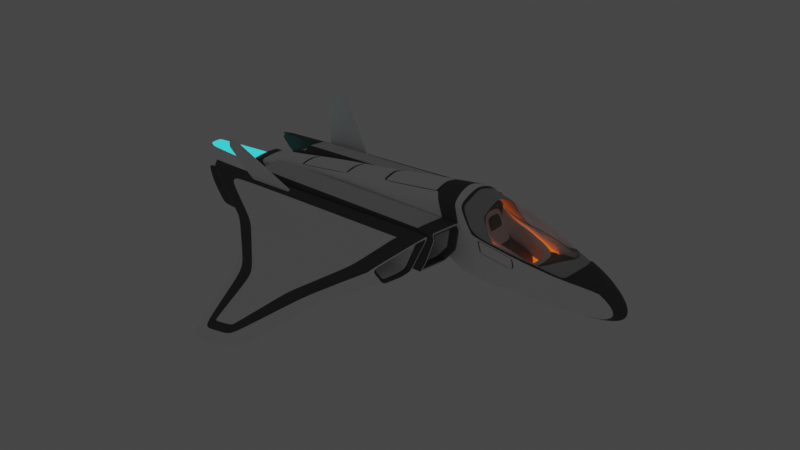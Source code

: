 # Source: Fighter.blend  (saved by Blender 2.82.7; exported with 4.5.12 LTS)
import bpy
from mathutils import Matrix  # noqa: F401  (used for matrix-valued properties, if any)

bpy.ops.wm.read_factory_settings(use_empty=True)
scene = bpy.context.scene
scene.name = 'Scene'

# ---- collections
col_fighter = bpy.data.collections.new('fighter'); scene.collection.children.link(col_fighter)

# ---- materials (node trees are filled in below, after node groups)
mat_body = bpy.data.materials.new('body')
mat_body.alpha_threshold = 0.0
mat_body.use_transparent_shadow = False
mat_body.line_color = (0.0, 0.0, 0.0, 1.0)
mat_body_belt = bpy.data.materials.new('body_belt')
mat_body_belt.use_transparent_shadow = False
mat_engine_flare = bpy.data.materials.new('engine_flare')
mat_engine_flare.use_transparent_shadow = False
mat_wing_front = bpy.data.materials.new('wing_front')
mat_wing_front.use_transparent_shadow = False
mat_wing_front_belt = bpy.data.materials.new('wing_front_belt')
mat_wing_front_belt.use_transparent_shadow = False
mat_cockpit = bpy.data.materials.new('cockpit')
mat_cockpit.use_transparent_shadow = False
mat_cockpit_belt = bpy.data.materials.new('cockpit_belt')
mat_cockpit_belt.use_transparent_shadow = False
mat_cockpit_light_belt = bpy.data.materials.new('cockpit_light_belt')
mat_cockpit_light_belt.use_transparent_shadow = False
mat_engine_main = bpy.data.materials.new('engine_main')
mat_engine_main.use_transparent_shadow = False
mat_engine_main_belt = bpy.data.materials.new('engine_main_belt')
mat_engine_main_belt.use_transparent_shadow = False
mat_chair = bpy.data.materials.new('chair')
mat_chair.use_transparent_shadow = False
mat_chair_belt = bpy.data.materials.new('chair_belt')
mat_chair_belt.use_transparent_shadow = False
mat_glass = bpy.data.materials.new('glass')
mat_glass.surface_render_method = 'BLENDED'
mat_glass.blend_method = 'BLEND'
mat_glass.use_transparent_shadow = False
mat_glass.use_raytrace_refraction = True
mat_glass.use_screen_refraction = True
mat_glass.use_sss_translucency = True
mat_glass.refraction_depth = 0.1
mat_glass.thickness_mode = 'SLAB'
mat_glass.use_thickness_from_shadow = True
mat_glass_belt = bpy.data.materials.new('glass_belt')
mat_glass_belt.use_transparent_shadow = False
mat_glass_holder = bpy.data.materials.new('glass_holder')
mat_glass_holder.use_transparent_shadow = False

# ---- material node trees
mat_body.use_nodes = True; mat_body.node_tree.nodes.clear()
_N = mat_body.node_tree.nodes; _L = mat_body.node_tree.links
n0 = _N.new('ShaderNodeOutputMaterial'); n0.name = 'Material Output'; n0.location = (300, 300)
n1 = _N.new('ShaderNodeBsdfPrincipled'); n1.name = 'Principled BSDF'; n1.location = (10, 300)
n1.distribution = 'GGX'
n1.subsurface_method = 'BURLEY'
n1.inputs[0].default_value = (1.0, 1.0, 1.0, 1.0)
n1.inputs[2].default_value = 1.0
n1.inputs[3].default_value = 1.45
n1.inputs[9].default_value = (0.0, 0.0, 0.0)
n1.inputs[13].default_value = 1.0
n1.inputs[20].default_value = 0.0
n1.inputs[27].default_value = (0.0, 0.0, 0.0, 1.0)
n1.inputs[28].default_value = 1.0
_L.new(n1.outputs[0], n0.inputs[0])
n0.is_active_output = True
mat_body_belt.use_nodes = True; mat_body_belt.node_tree.nodes.clear()
_N = mat_body_belt.node_tree.nodes; _L = mat_body_belt.node_tree.links
n0 = _N.new('ShaderNodeOutputMaterial'); n0.name = 'Material Output'; n0.location = (200, 280)
n1 = _N.new('ShaderNodeBsdfPrincipled'); n1.name = 'Principled BSDF'; n1.location = (-100, 280)
n1.distribution = 'GGX'
n1.subsurface_method = 'BURLEY'
n1.inputs[0].default_value = (0.1095, 0.1095, 0.1095, 1.0)
n1.inputs[2].default_value = 1.0
n1.inputs[3].default_value = 1.45
n1.inputs[13].default_value = 1.0
n1.inputs[27].default_value = (0.0, 0.0, 0.0, 1.0)
n1.inputs[28].default_value = 1.0
_L.new(n1.outputs[0], n0.inputs[0])
n0.is_active_output = True
mat_engine_flare.use_nodes = True; mat_engine_flare.node_tree.nodes.clear()
_N = mat_engine_flare.node_tree.nodes; _L = mat_engine_flare.node_tree.links
n0 = _N.new('ShaderNodeOutputMaterial'); n0.name = 'Material Output'; n0.location = (300, 300)
n1 = _N.new('ShaderNodeBsdfPrincipled'); n1.name = 'Principled BSDF'; n1.location = (10, 300)
n1.distribution = 'GGX'
n1.subsurface_method = 'BURLEY'
n1.inputs[3].default_value = 1.45
n1.inputs[27].default_value = (0.0, 0.9429, 1.0, 1.0)
n1.inputs[28].default_value = 1.0
_L.new(n1.outputs[0], n0.inputs[0])
n0.is_active_output = True
mat_wing_front.use_nodes = True; mat_wing_front.node_tree.nodes.clear()
_N = mat_wing_front.node_tree.nodes; _L = mat_wing_front.node_tree.links
n0 = _N.new('ShaderNodeOutputMaterial'); n0.name = 'Material Output'; n0.location = (300, 300)
n1 = _N.new('ShaderNodeBsdfPrincipled'); n1.name = 'Principled BSDF'; n1.location = (20, 300)
n1.distribution = 'GGX'
n1.subsurface_method = 'BURLEY'
n1.inputs[0].default_value = (1.0, 1.0, 1.0, 1.0)
n1.inputs[2].default_value = 1.0
n1.inputs[3].default_value = 1.45
n1.inputs[13].default_value = 1.0
n1.inputs[27].default_value = (0.0, 0.0, 0.0, 1.0)
n1.inputs[28].default_value = 1.0
_L.new(n1.outputs[0], n0.inputs[0])
n0.is_active_output = True
mat_wing_front_belt.use_nodes = True; mat_wing_front_belt.node_tree.nodes.clear()
_N = mat_wing_front_belt.node_tree.nodes; _L = mat_wing_front_belt.node_tree.links
n0 = _N.new('ShaderNodeOutputMaterial'); n0.name = 'Material Output'; n0.location = (300, 300)
n1 = _N.new('ShaderNodeBsdfPrincipled'); n1.name = 'Principled BSDF'; n1.location = (10, 300)
n1.distribution = 'GGX'
n1.subsurface_method = 'BURLEY'
n1.inputs[0].default_value = (0.1095, 0.1095, 0.1095, 1.0)
n1.inputs[2].default_value = 1.0
n1.inputs[3].default_value = 1.45
n1.inputs[13].default_value = 1.0
n1.inputs[27].default_value = (0.0, 0.0, 0.0, 1.0)
n1.inputs[28].default_value = 1.0
_L.new(n1.outputs[0], n0.inputs[0])
n0.is_active_output = True
mat_cockpit.use_nodes = True; mat_cockpit.node_tree.nodes.clear()
_N = mat_cockpit.node_tree.nodes; _L = mat_cockpit.node_tree.links
n0 = _N.new('ShaderNodeOutputMaterial'); n0.name = 'Material Output'; n0.location = (300, 300)
n1 = _N.new('ShaderNodeBsdfPrincipled'); n1.name = 'Principled BSDF'; n1.location = (10, 300)
n1.distribution = 'GGX'
n1.subsurface_method = 'BURLEY'
n1.inputs[3].default_value = 1.45
n1.inputs[27].default_value = (0.0, 0.0, 0.0, 1.0)
n1.inputs[28].default_value = 1.0
_L.new(n1.outputs[0], n0.inputs[0])
n0.is_active_output = True
mat_cockpit_belt.use_nodes = True; mat_cockpit_belt.node_tree.nodes.clear()
_N = mat_cockpit_belt.node_tree.nodes; _L = mat_cockpit_belt.node_tree.links
n0 = _N.new('ShaderNodeOutputMaterial'); n0.name = 'Material Output'; n0.location = (300, 300)
n1 = _N.new('ShaderNodeBsdfPrincipled'); n1.name = 'Principled BSDF'; n1.location = (10, 300)
n1.distribution = 'GGX'
n1.subsurface_method = 'BURLEY'
n1.inputs[0].default_value = (0.1095, 0.1095, 0.1095, 1.0)
n1.inputs[2].default_value = 1.0
n1.inputs[3].default_value = 1.45
n1.inputs[13].default_value = 1.0
n1.inputs[27].default_value = (0.0, 0.0, 0.0, 1.0)
n1.inputs[28].default_value = 1.0
_L.new(n1.outputs[0], n0.inputs[0])
n0.is_active_output = True
mat_cockpit_light_belt.use_nodes = True; mat_cockpit_light_belt.node_tree.nodes.clear()
_N = mat_cockpit_light_belt.node_tree.nodes; _L = mat_cockpit_light_belt.node_tree.links
n0 = _N.new('ShaderNodeOutputMaterial'); n0.name = 'Material Output'; n0.location = (300, 300)
n1 = _N.new('ShaderNodeBsdfPrincipled'); n1.name = 'Principled BSDF'; n1.location = (10, 300)
n1.distribution = 'GGX'
n1.subsurface_method = 'BURLEY'
n1.inputs[0].default_value = (0.8, 0.0, 0.007924, 1.0)
n1.inputs[3].default_value = 1.45
n1.inputs[27].default_value = (1.0, 0.1496, 0.0, 1.0)
n1.inputs[28].default_value = 1.0
_L.new(n1.outputs[0], n0.inputs[0])
n0.is_active_output = True
mat_engine_main.use_nodes = True; mat_engine_main.node_tree.nodes.clear()
_N = mat_engine_main.node_tree.nodes; _L = mat_engine_main.node_tree.links
n0 = _N.new('ShaderNodeOutputMaterial'); n0.name = 'Material Output'; n0.location = (300, 300)
n1 = _N.new('ShaderNodeBsdfPrincipled'); n1.name = 'Principled BSDF'; n1.location = (10, 300)
n1.distribution = 'GGX'
n1.subsurface_method = 'BURLEY'
n1.inputs[2].default_value = 1.0
n1.inputs[3].default_value = 1.45
n1.inputs[13].default_value = 1.0
n1.inputs[27].default_value = (0.0, 0.0, 0.0, 1.0)
n1.inputs[28].default_value = 1.0
_L.new(n1.outputs[0], n0.inputs[0])
n0.is_active_output = True
mat_engine_main_belt.use_nodes = True; mat_engine_main_belt.node_tree.nodes.clear()
_N = mat_engine_main_belt.node_tree.nodes; _L = mat_engine_main_belt.node_tree.links
n0 = _N.new('ShaderNodeOutputMaterial'); n0.name = 'Material Output'; n0.location = (300, 300)
n1 = _N.new('ShaderNodeBsdfPrincipled'); n1.name = 'Principled BSDF'; n1.location = (10, 300)
n1.distribution = 'GGX'
n1.subsurface_method = 'BURLEY'
n1.inputs[0].default_value = (0.1095, 0.1095, 0.1095, 1.0)
n1.inputs[2].default_value = 1.0
n1.inputs[3].default_value = 1.45
n1.inputs[13].default_value = 1.0
n1.inputs[27].default_value = (0.0, 0.0, 0.0, 1.0)
n1.inputs[28].default_value = 1.0
_L.new(n1.outputs[0], n0.inputs[0])
n0.is_active_output = True
mat_chair.use_nodes = True; mat_chair.node_tree.nodes.clear()
_N = mat_chair.node_tree.nodes; _L = mat_chair.node_tree.links
n0 = _N.new('ShaderNodeOutputMaterial'); n0.name = 'Material Output'; n0.location = (300, 300)
n1 = _N.new('ShaderNodeBsdfPrincipled'); n1.name = 'Principled BSDF'; n1.location = (10, 300)
n1.distribution = 'GGX'
n1.subsurface_method = 'BURLEY'
n1.inputs[3].default_value = 1.45
n1.inputs[27].default_value = (0.0, 0.0, 0.0, 1.0)
n1.inputs[28].default_value = 1.0
_L.new(n1.outputs[0], n0.inputs[0])
n0.is_active_output = True
mat_chair_belt.use_nodes = True; mat_chair_belt.node_tree.nodes.clear()
_N = mat_chair_belt.node_tree.nodes; _L = mat_chair_belt.node_tree.links
n0 = _N.new('ShaderNodeOutputMaterial'); n0.name = 'Material Output'; n0.location = (300, 300)
n1 = _N.new('ShaderNodeBsdfPrincipled'); n1.name = 'Principled BSDF'; n1.location = (10, 300)
n1.distribution = 'GGX'
n1.subsurface_method = 'BURLEY'
n1.inputs[0].default_value = (0.1095, 0.1095, 0.1095, 1.0)
n1.inputs[2].default_value = 1.0
n1.inputs[3].default_value = 1.45
n1.inputs[13].default_value = 1.0
n1.inputs[27].default_value = (0.0, 0.0, 0.0, 1.0)
n1.inputs[28].default_value = 1.0
_L.new(n1.outputs[0], n0.inputs[0])
n0.is_active_output = True
mat_glass.use_nodes = True; mat_glass.node_tree.nodes.clear()
_N = mat_glass.node_tree.nodes; _L = mat_glass.node_tree.links
n0 = _N.new('ShaderNodeOutputMaterial'); n0.name = 'Material Output'; n0.location = (300, 300)
n1 = _N.new('ShaderNodeBsdfPrincipled'); n1.name = 'Principled BSDF'; n1.location = (10, 300)
n1.distribution = 'GGX'
n1.subsurface_method = 'BURLEY'
n1.inputs[0].default_value = (0.8, 0.8, 0.8, 0.0)
n1.inputs[2].default_value = 0.5818
n1.inputs[3].default_value = 1.8
n1.inputs[4].default_value = 0.1345
n1.inputs[13].default_value = 1.0
n1.inputs[18].default_value = 1.0
n1.inputs[19].default_value = 0.25
n1.inputs[20].default_value = 0.0
n1.inputs[27].default_value = (0.0, 0.0, 0.0, 1.0)
n1.inputs[28].default_value = 1.0
_L.new(n1.outputs[0], n0.inputs[0])
n0.is_active_output = True
mat_glass_belt.use_nodes = True; mat_glass_belt.node_tree.nodes.clear()
_N = mat_glass_belt.node_tree.nodes; _L = mat_glass_belt.node_tree.links
n0 = _N.new('ShaderNodeOutputMaterial'); n0.name = 'Material Output'; n0.location = (300, 300)
n1 = _N.new('ShaderNodeBsdfPrincipled'); n1.name = 'Principled BSDF'; n1.location = (10, 300)
n1.distribution = 'GGX'
n1.subsurface_method = 'BURLEY'
n1.inputs[0].default_value = (0.5291, 0.5291, 0.5291, 1.0)
n1.inputs[2].default_value = 1.0
n1.inputs[3].default_value = 1.45
n1.inputs[13].default_value = 1.0
n1.inputs[27].default_value = (0.0, 0.0, 0.0, 1.0)
n1.inputs[28].default_value = 1.0
_L.new(n1.outputs[0], n0.inputs[0])
n0.is_active_output = True
mat_glass_holder.use_nodes = True; mat_glass_holder.node_tree.nodes.clear()
_N = mat_glass_holder.node_tree.nodes; _L = mat_glass_holder.node_tree.links
n0 = _N.new('ShaderNodeOutputMaterial'); n0.name = 'Material Output'; n0.location = (300, 300)
n1 = _N.new('ShaderNodeBsdfPrincipled'); n1.name = 'Principled BSDF'; n1.location = (10, 300)
n1.distribution = 'GGX'
n1.subsurface_method = 'BURLEY'
n1.inputs[3].default_value = 1.45
n1.inputs[27].default_value = (0.0, 0.0, 0.0, 1.0)
n1.inputs[28].default_value = 1.0
_L.new(n1.outputs[0], n0.inputs[0])
n0.is_active_output = True

# ---- world
world_world = bpy.data.worlds.new('World'); scene.world = world_world
world_world.use_nodes = True; world_world.node_tree.nodes.clear()
_N = world_world.node_tree.nodes; _L = world_world.node_tree.links
n0 = _N.new('ShaderNodeOutputWorld'); n0.name = 'World Output'; n0.location = (300, 300)
n1 = _N.new('ShaderNodeBackground'); n1.name = 'Background'; n1.location = (10, 300)
n1.inputs[0].default_value = (0.05088, 0.05088, 0.05088, 1.0)
_L.new(n1.outputs[0], n0.inputs[0])
n0.is_active_output = True
world_world.color = (0.05088, 0.05088, 0.05088)
world_world.use_sun_shadow = False
world_world.sun_shadow_jitter_overblur = 0.0

# ---- meshes
me_plane_001 = bpy.data.meshes.new('Plane.001')
me_plane_001.from_pydata([(-3.89, 0.0, 0.4426), (-3.89, 0.0, -0.3113), (-3.89, 0.456, 0.3034), (-3.89, 0.3036, -0.3908), (-3.89, 0.42, 0.01366), (-3.89, 0.3875, -0.1106), (0.6804, 0.558, 0.889), (0.4694, 0.0, 0.03659), (0.4694, 0.269, -0.1696), (1.02, 0.4825, 0.1395), (0.8726, 0.6066, 0.3816), (1.228, 0.5631, 0.9395), (1.237, 0.0, 1.208), (1.095, 0.0, -0.7799), (1.139, 0.4896, -0.6351), (1.62, 0.5832, -0.009261), (1.579, 0.634, 0.449), (1.293, 0.0, 1.175), (1.293, 0.558, 0.9185), (2.099, 0.0, -0.8112), (2.154, 0.312, -0.7031), (2.717, 0.5753, -0.1194), (2.647, 0.6062, 0.2555), (3.744, 0.3307, 0.2147), (3.868, 0.0, 0.3219), (3.773, 0.0, -0.8503), (3.382, 0.1819, -0.7163), (3.805, 0.4411, -0.334), (3.823, 0.4494, -0.04845), (4.275, 0.2799, -0.01293), (4.509, 0.0, 0.04611), (5.016, 0.0, -0.6475), (4.853, 0.2009, -0.5727), (4.226, 0.3361, -0.333), (4.145, 0.3702, -0.172), (-4.514, 0.4235, 0.2414), (-4.514, 0.0, 0.2907), (-4.116, 0.0, -0.308), (-4.116, 0.3036, -0.2717), (-4.116, 0.3526, -0.1106), (-4.116, 0.3875, 0.01366), (3.612, 0.4819, 0.07965), (1.572, 0.5859, 0.4423), (2.663, 0.5647, 0.2764), (3.696, 0.3047, 0.2243), (3.818, 0.0, 0.3254), (3.578, 0.4542, 0.1189), (1.478, 0.0, -0.4227), (1.478, 0.3972, -0.3623), (1.715, 0.5342, 0.4261), (2.663, 0.5042, 0.2688), (3.47, 0.3129, 0.03431), (3.489, 0.0, 0.1061), (3.292, 0.4215, -0.01574), (3.346, 0.2998, -0.3569), (3.366, 0.0, -0.3745), (3.202, 0.3974, -0.3519), (2.657, 0.3897, -0.4399), (2.665, 0.0, -0.4925), (-4.477, 0.3833, 0.1945), (-4.477, 0.0, 0.2347), (-4.153, 0.0, -0.2532), (-4.153, 0.2813, -0.2236), (-3.98, 0.3833, 0.1945), (-3.98, 0.0, 0.2347), (-3.656, 0.0, -0.2532), (-3.656, 0.2813, -0.2236), (-4.802, 0.3833, 0.1945), (-4.802, 0.0, 0.2347), (-4.478, 0.0, -0.2532), (-4.478, 0.2813, -0.2236), (-4.766, 0.3216, 0.173), (-4.766, 0.0, 0.209), (-4.476, 0.0, -0.2047), (-4.476, 0.2302, -0.1781), (-4.02, 0.2946, 0.1457), (-4.02, 0.0, 0.1764), (-3.773, 0.0, -0.1727), (-3.773, 0.2167, -0.1501), (1.757, 0.5968, 0.09687), (2.555, 0.5645, -0.05126), (1.711, 0.6318, 0.3704), (2.504, 0.6031, 0.2226), (1.757, 0.5584, 0.09687), (2.555, 0.5261, -0.05126), (1.711, 0.5934, 0.3704), (2.504, 0.5647, 0.2226), (2.426, 0.0, -0.8129), (2.549, 0.1273, -0.7503), (3.462, 0.0, -0.8147), (3.39, 0.1263, -0.7664), (2.426, 0.0, -0.7109), (2.549, 0.1273, -0.6947), (3.462, 0.0, -0.7127), (3.39, 0.1263, -0.7109), (1.212, 0.5007, -0.5195), (3.369, 0.3503, -0.6751), (2.259, 0.3714, -0.5942), (-1.435, 0.0, 0.8254), (-1.435, 0.5243, 0.6215), (-1.435, 0.5692, 0.1966), (-1.435, 0.4692, 0.01447), (-1.71, 0.2863, -0.2802), (-1.71, 0.0, -0.1374), (0.5067, 0.3468, 0.9622), (0.5014, 0.0, 1.079), (-0.9166, 0.0, 0.8945), (-0.9399, 0.3266, 0.7681), (0.4098, 0.2639, 0.7491), (0.5241, 0.0, 0.759), (-0.8939, 0.0, 0.5379), (-0.8046, 0.2519, 0.5798), (-3.354, 0.2908, 0.4273), (-3.342, 0.0, 0.4897), (-1.978, 0.3132, 0.6142), (-1.983, 0.0, 0.7017), (-3.211, 0.2263, 0.2597), (-3.314, 0.0, 0.2971), (-2.066, 0.2371, 0.4202), (-1.955, 0.0, 0.5091), (1.265, 0.5236, 0.07873), (1.109, 0.0, 1.208), (1.105, 0.5631, 0.9395), (1.248, 0.6123, 0.4079), (0.7726, 0.3637, -0.3125), (2.486, 0.6163, 0.2714), (1.697, 0.6388, 0.4075), (3.794, 0.422, 0.04864)], [], [(5, 3, 38, 39), (2, 4, 40, 35), (123, 122, 11, 16), (122, 121, 12, 11), (6, 99, 107, 104), (100, 99, 6, 10), (102, 101, 9, 8), (101, 100, 10, 9), (103, 102, 8, 7), (14, 95, 97, 20), (22, 125, 126, 16, 42, 43), (8, 124, 95, 14), (120, 123, 16, 15), (7, 8, 14, 13), (20, 97, 96, 26), (41, 22, 43, 46), (21, 15, 79, 80), (13, 14, 20, 19), (24, 23, 44, 45), (26, 96, 32), (28, 127, 29, 34), (21, 22, 41, 28, 27), (19, 20, 88, 87), (11, 12, 17, 18), (30, 31, 32, 29), (29, 32, 33, 34), (27, 28, 34, 33), (25, 26, 32, 31), (23, 24, 30, 29), (38, 37, 61, 62), (35, 40, 39, 38), (4, 5, 39, 40), (3, 1, 37, 38), (0, 2, 35, 36), (16, 11, 18, 42), (41, 23, 127), (23, 41, 46, 44), (46, 43, 50, 53), (43, 42, 49, 50), (44, 46, 53, 51), (45, 44, 51, 52), (18, 17, 47, 48), (42, 18, 48, 49), (52, 51, 54, 55), (51, 53, 56, 54), (47, 58, 57, 48), (50, 49, 48, 57), (50, 57, 56, 53), (56, 57, 58, 55, 54), (62, 61, 65, 66), (36, 35, 59, 60), (35, 38, 62, 59), (63, 66, 70, 67), (60, 59, 63, 64), (59, 62, 66, 63), (70, 69, 73, 74), (66, 65, 69, 70), (64, 63, 67, 68), (74, 73, 77, 78), (68, 67, 71, 72), (67, 70, 74, 71), (76, 75, 78, 77), (72, 71, 75, 76), (71, 74, 78, 75), (82, 80, 84, 86), (15, 16, 81, 79), (22, 21, 80, 82), (16, 126, 81), (83, 85, 86, 84), (80, 79, 83, 84), (81, 82, 86, 85), (79, 81, 85, 83), (87, 88, 92, 91), (26, 25, 89, 90), (20, 26, 90, 88), (91, 92, 94, 93), (90, 89, 93, 94), (88, 90, 94, 92), (96, 97, 21, 27), (124, 8, 9, 120), (32, 96, 27, 33), (97, 95, 15, 21), (1, 3, 102, 103), (5, 4, 100, 101), (3, 5, 101, 102), (4, 2, 99, 100), (99, 2, 112, 114), (104, 107, 111, 108), (99, 98, 106, 107), (111, 110, 109, 108), (105, 104, 108, 109), (107, 106, 110, 111), (114, 112, 116, 118), (2, 0, 113, 112), (98, 99, 114, 115), (116, 117, 119, 118), (112, 113, 117, 116), (115, 114, 118, 119), (95, 124, 120, 15), (9, 10, 123, 120), (122, 6, 104, 105, 121), (10, 6, 122, 123), (82, 125, 22), (81, 126, 125, 82), (29, 127, 23), (127, 28, 41)])
me_plane_001.polygons.foreach_set('material_index', [0, 0, 0, 0, 0, 0, 1, 1, 0, 0, 1, 0, 0, 0, 0, 1, 0, 0, 1, 0, 0, 0, 1, 1, 1, 0, 0, 1, 1, 0, 0, 0, 0, 0, 1, 1, 1, 0, 0, 0, 0, 0, 0, 0, 0, 0, 0, 0, 0, 0, 0, 0, 1, 0, 0, 1, 1, 1, 1, 1, 1, 2, 1, 1, 1, 0, 0, 0, 0, 1, 1, 1, 1, 1, 1, 0, 1, 1, 0, 0, 0, 0, 0, 1, 1, 0, 0, 1, 0, 0, 1, 1, 1, 0, 0, 0, 1, 1, 0, 0, 1, 1, 0, 0, 1, 0])
_k = {(15, 120): 0.11765, (12, 121): 0.13725, (6, 10): 1.0, (4, 100): 0.40784, (9, 101): 0.40784, (3, 102): 0.40784, (44, 46): 0.38824, (6, 122): 0.78824, (10, 123): 0.40784, (8, 14): 0.07451, (43, 46): 0.38824, (44, 45): 0.20392, (42, 43): 0.38824, (16, 126): 0.78824, (18, 42): 0.38824, (23, 24): 0.30588, (22, 41): 0.69804, (17, 18): 0.38824, (35, 36): 0.64706, (37, 61): 0.38039, (37, 38): 0.38039, (35, 38): 0.43922, (0, 36): 0.07843, (23, 41): 0.10196, (11, 18): 0.39608, (24, 45): 0.39608, (23, 44): 0.39608, (41, 46): 0.41961, (22, 43): 0.38824, (16, 42): 0.31765, (51, 53): 0.95686, (50, 53): 0.57647, (51, 52): 0.38824, (49, 50): 0.38824, (48, 49): 0.42745, (47, 48): 0.52941, (46, 53): 0.31373, (43, 50): 0.38824, (42, 49): 0.38824, (44, 51): 0.18431, (45, 52): 0.38824, (54, 56): 0.38824, (54, 55): 0.38824, (52, 55): 0.38824, (51, 54): 0.38824, (53, 56): 0.38824, (48, 57): 0.38824, (50, 57): 0.38824, (56, 57): 0.38824, (59, 60): 0.64706, (61, 62): 0.38039, (59, 62): 0.43922, (38, 62): 0.65098, (35, 59): 0.43922, (63, 64): 0.43922, (65, 66): 0.41176, (63, 66): 0.41176, (62, 66): 0.42745, (59, 63): 0.29804, (67, 68): 0.43922, (75, 76): 0.43922, (69, 70): 0.41176, (67, 70): 0.41176, (66, 70): 0.49804, (63, 67): 0.49804, (71, 72): 0.43922, (73, 74): 0.41176, (71, 74): 0.41176, (70, 74): 0.49804, (67, 71): 0.49804, (76, 77): 0.44314, (77, 78): 0.41176, (75, 78): 0.41176, (74, 78): 0.49804, (71, 75): 0.49804, (79, 80): 0.49804, (79, 81): 0.49804, (80, 82): 0.49804, (81, 82): 0.49804, (15, 79): 0.36863, (16, 81): 0.36863, (22, 82): 0.36863, (83, 84): 0.49804, (83, 85): 0.49804, (84, 86): 0.49804, (85, 86): 0.49804, (80, 84): 0.27843, (82, 86): 0.47843, (79, 83): 0.47843, (81, 85): 0.47843, (87, 88): 0.49804, (89, 90): 0.49804, (88, 90): 0.49804, (20, 88): 0.49804, (26, 90): 0.56471, (91, 92): 0.49804, (93, 94): 0.49804, (92, 94): 0.49804, (91, 93): 0.49804, (88, 92): 0.49804, (90, 94): 0.49804, (0, 113): 0.13725, (10, 100): 0.40784, (5, 101): 0.40784, (8, 102): 0.40784, (104, 105): 0.49804, (107, 111): 0.58824, (104, 107): 0.49804, (106, 107): 0.49804, (6, 104): 1.0, (108, 109): 0.49804, (108, 111): 0.40784, (110, 111): 0.49804, (104, 108): 0.58824, (112, 113): 0.49804, (112, 114): 0.49804, (114, 115): 0.49804, (116, 117): 0.41961, (116, 118): 0.6549, (118, 119): 0.41961, (112, 116): 0.49804, (114, 118): 0.49804, (9, 120): 0.11765, (105, 121): 0.26667, (11, 122): 0.40784, (16, 123): 0.40784, (122, 123): 0.49804, (22, 125): 0.78824, (125, 126): 0.78824}
me_plane_001.attributes.new('crease_edge', 'FLOAT', 'EDGE').data.foreach_set('value', [_k.get((min(e.vertices), max(e.vertices)), 0.0) for e in me_plane_001.edges])
_uv = me_plane_001.uv_layers.new(name='UVMap')
_uv.uv.foreach_set('vector', [1.0, 1.0, 1.0, 1.0, 1.0, 1.0, 1.0, 1.0, 0.0, 1.0, 0.0, 1.0, 0.0, 1.0, 0.0, 1.0, 0.0, 1.0, 0.0, 1.0, 0.0, 1.0, 0.0, 1.0, 0.0, 1.0, 0.0, 0.0, 0.0, 0.0, 0.0, 1.0, 0.0, 1.0, 0.0, 1.0, 0.0, 0.7439, 0.0, 0.7544, 0.0, 1.0, 0.0, 1.0, 0.0, 1.0, 0.0, 1.0, 1.0, 1.0, 1.0, 1.0, 1.0, 1.0, 1.0, 1.0, 1.0, 1.0, 0.0, 1.0, 0.0, 1.0, 1.0, 1.0, 1.0, 0.0, 1.0, 1.0, 1.0, 1.0, 1.0, 0.0, 1.0, 1.0, 1.0, 1.0, 1.0, 1.0, 1.0, 1.0, 0.0, 1.0, 0.0, 1.0, 0.0, 1.0, 0.0, 1.0, 0.0, 1.0, 0.0, 1.0, 1.0, 1.0, 1.0, 1.0, 1.0, 1.0, 1.0, 1.0, 1.0, 1.0, 0.0, 1.0, 0.0, 1.0, 1.0, 1.0, 1.0, 0.0, 1.0, 1.0, 1.0, 1.0, 1.0, 0.0, 1.0, 1.0, 1.0, 1.0, 1.0, 1.0, 1.0, 1.0, 0.0, 1.0, 0.0, 1.0, 0.0, 1.0, 0.0, 1.0, 1.0, 1.0, 1.0, 1.0, 1.0, 1.0, 1.0, 1.0, 1.0, 0.0, 1.0, 1.0, 1.0, 1.0, 1.0, 0.0, 0.0, 0.0, 0.0, 1.0, 0.0, 1.0, 0.0, 0.0, 1.0, 1.0, 1.0, 1.0, 1.0, 1.0, 0.0, 1.0, 0.0, 1.0, 0.0, 1.0, 0.0, 1.0, 1.0, 1.0, 0.0, 1.0, 0.0, 1.0, 0.0, 1.0, 1.0, 1.0, 1.0, 0.0, 1.0, 1.0, 1.0, 1.0, 1.0, 0.0, 0.0, 1.0, 0.0, 0.0, 0.0, 0.0, 0.0, 1.0, 0.0, 0.0, 1.0, 0.0, 1.0, 1.0, 0.0, 1.0, 0.0, 1.0, 1.0, 1.0, 1.0, 1.0, 0.0, 1.0, 1.0, 1.0, 0.0, 1.0, 0.0, 1.0, 1.0, 1.0, 1.0, 0.0, 1.0, 1.0, 1.0, 1.0, 1.0, 0.0, 0.0, 1.0, 0.0, 0.0, 0.0, 0.0, 0.0, 1.0, 1.0, 1.0, 1.0, 0.0, 1.0, 0.0, 1.0, 1.0, 0.0, 1.0, 0.0, 1.0, 1.0, 1.0, 1.0, 1.0, 0.0, 1.0, 1.0, 1.0, 1.0, 1.0, 0.0, 1.0, 1.0, 1.0, 1.0, 0.0, 1.0, 0.0, 1.0, 1.0, 0.0, 0.0, 0.0, 1.0, 0.0, 1.0, 0.0, 0.0, 0.0, 1.0, 0.0, 1.0, 0.0, 1.0, 0.0, 1.0, 0.0, 1.0, 0.0, 1.0, 0.0, 1.0, 0.0, 1.0, 0.0, 1.0, 0.0, 1.0, 0.0, 1.0, 0.0, 1.0, 0.0, 1.0, 0.0, 1.0, 0.0, 1.0, 0.0, 1.0, 0.0, 1.0, 0.0, 1.0, 0.0, 1.0, 0.0, 1.0, 0.0, 1.0, 0.0, 1.0, 0.0, 1.0, 0.0, 0.0, 0.0, 1.0, 0.0, 1.0, 0.0, 0.0, 0.0, 1.0, 0.0, 0.0, 0.0, 0.0, 0.0, 1.0, 0.0, 1.0, 0.0, 1.0, 0.0, 1.0, 0.0, 1.0, 0.0, 0.0, 0.0, 1.0, 0.0, 1.0, 0.0, 0.0, 0.0, 1.0, 0.0, 1.0, 0.0, 1.0, 0.0, 1.0, 0.0, 0.0, 0.0, 0.0, 0.0, 1.0, 0.0, 1.0, 0.0, 1.0, 0.0, 1.0, 0.0, 1.0, 0.0, 1.0, 0.0, 1.0, 0.0, 1.0, 0.0, 1.0, 0.0, 1.0, 0.0, 1.0, 0.0, 1.0, 0.0, 0.0, 0.0, 0.0, 0.0, 1.0, 1.0, 1.0, 1.0, 0.0, 1.0, 0.0, 1.0, 1.0, 0.0, 0.0, 0.0, 1.0, 0.0, 1.0, 0.0, 0.0, 0.0, 1.0, 1.0, 1.0, 1.0, 1.0, 0.0, 1.0, 0.0, 1.0, 1.0, 1.0, 1.0, 1.0, 0.0, 1.0, 0.0, 0.0, 0.0, 1.0, 0.0, 1.0, 0.0, 0.0, 0.0, 1.0, 1.0, 1.0, 1.0, 1.0, 0.0, 1.0, 1.0, 1.0, 1.0, 0.0, 1.0, 0.0, 1.0, 1.0, 1.0, 1.0, 1.0, 0.0, 1.0, 0.0, 1.0, 1.0, 0.0, 0.0, 0.0, 1.0, 0.0, 1.0, 0.0, 0.0, 1.0, 1.0, 1.0, 0.0, 1.0, 0.0, 1.0, 1.0, 0.0, 0.0, 0.0, 1.0, 0.0, 1.0, 0.0, 0.0, 0.0, 1.0, 1.0, 1.0, 1.0, 1.0, 0.0, 1.0, 0.0, 0.0, 0.0, 1.0, 1.0, 1.0, 1.0, 0.0, 0.0, 0.0, 0.0, 1.0, 0.0, 1.0, 0.0, 0.0, 0.0, 1.0, 1.0, 1.0, 1.0, 1.0, 0.0, 1.0, 0.0, 1.0, 1.0, 1.0, 1.0, 1.0, 0.0, 1.0, 1.0, 1.0, 0.0, 1.0, 0.0, 1.0, 1.0, 1.0, 0.0, 1.0, 1.0, 1.0, 1.0, 1.0, 0.0, 1.0, 0.0, 1.0, 0.0, 1.0, 0.0, 1.0, 1.0, 1.0, 0.0, 1.0, 0.0, 1.0, 1.0, 1.0, 1.0, 1.0, 1.0, 1.0, 1.0, 1.0, 1.0, 1.0, 0.0, 1.0, 0.0, 1.0, 0.0, 1.0, 0.0, 1.0, 1.0, 1.0, 0.0, 1.0, 0.0, 1.0, 1.0, 1.0, 1.0, 0.0, 1.0, 1.0, 1.0, 1.0, 1.0, 0.0, 1.0, 1.0, 1.0, 0.0, 1.0, 0.0, 1.0, 1.0, 1.0, 1.0, 1.0, 1.0, 1.0, 1.0, 1.0, 1.0, 1.0, 0.0, 1.0, 1.0, 1.0, 1.0, 1.0, 0.0, 1.0, 1.0, 1.0, 0.0, 1.0, 0.0, 1.0, 1.0, 1.0, 1.0, 1.0, 1.0, 1.0, 1.0, 1.0, 1.0, 1.0, 1.0, 1.0, 1.0, 1.0, 1.0, 1.0, 1.0, 1.0, 1.0, 1.0, 1.0, 1.0, 1.0, 1.0, 1.0, 1.0, 1.0, 1.0, 1.0, 1.0, 1.0, 1.0, 1.0, 1.0, 1.0, 1.0, 1.0, 1.0, 1.0, 1.0, 1.0, 1.0, 0.0, 1.0, 1.0, 1.0, 1.0, 1.0, 0.0, 1.0, 1.0, 0.0, 1.0, 0.0, 1.0, 1.0, 1.0, 1.0, 1.0, 1.0, 1.0, 1.0, 1.0, 1.0, 1.0, 0.0, 1.0, 0.0, 1.0, 0.0, 1.0, 0.0, 1.0, 0.0, 1.0, 0.0, 1.0, 0.0, 0.7148, 0.0, 0.7326, 0.0, 0.7544, 0.0, 0.7439, 0.0, 0.6805, 0.0, 0.6805, 0.0, 1.0, 0.0, 0.0, 0.0, 0.0, 0.0, 0.7439, 0.0, 0.6805, 0.0, 0.0, 0.0, 0.0, 0.0, 0.6805, 0.0, 0.0, 0.0, 0.7544, 0.0, 0.6805, 0.0, 0.0, 0.0, 0.7439, 0.0, 0.0, 0.0, 0.0, 0.0, 0.6805, 0.0, 0.7326, 0.0, 0.7148, 0.0, 0.6588, 0.0, 0.6588, 0.0, 1.0, 0.0, 0.0, 0.0, 0.0, 0.0, 0.7148, 0.0, 0.0, 0.0, 1.0, 0.0, 0.7326, 0.0, 0.0, 0.0, 0.6588, 0.0, 0.0, 0.0, 0.0, 0.0, 0.6588, 0.0, 0.7148, 0.0, 0.0, 0.0, 0.0, 0.0, 0.6588, 0.0, 0.0, 0.0, 0.7326, 0.0, 0.6588, 0.0, 0.0, 1.0, 1.0, 1.0, 1.0, 1.0, 1.0, 1.0, 1.0, 1.0, 1.0, 0.0, 1.0, 0.0, 1.0, 1.0, 1.0, 0.0, 1.0, 0.0, 1.0, 0.0, 0.7544, 0.0, 0.0, 0.0, 0.0, 0.0, 1.0, 0.0, 1.0, 0.0, 1.0, 0.0, 1.0, 0.0, 1.0, 0.0, 1.0, 0.0, 1.0, 0.0, 1.0, 0.0, 1.0, 0.0, 1.0, 0.0, 1.0, 0.0, 1.0, 0.0, 1.0, 0.0, 1.0, 0.0, 1.0, 0.0, 1.0, 0.0, 1.0])
me_plane_001.materials.append(mat_body)
me_plane_001.materials.append(mat_body_belt)
me_plane_001.materials.append(mat_engine_flare)
me_plane_001.use_remesh_fix_poles = True
me_plane_001.use_remesh_preserve_attributes = False
me_plane_001.use_mirror_vertex_groups = False
me_plane_001.update()
me_cube_002 = bpy.data.meshes.new('Cube.002')
me_cube_002.from_pydata([(-3.837, 0.909, -0.6274), (-5.291, 1.045, 0.2608), (-3.875, 1.354, -0.6631), (-5.146, 1.267, 0.2057), (0.4166, 1.071, -0.6071), (0.9865, 1.215, 0.461), (0.3867, 1.335, -0.6474), (0.8636, 1.463, 0.3621), (-3.904, 1.737, -0.4794), (-3.846, 1.615, -0.679), (0.2159, 1.752, -0.7154), (0.01337, 1.881, -0.3903), (-4.106, 1.317, -0.5494), (-4.089, 0.9641, -0.5263), (-5.046, 1.062, 0.2151), (-5.058, 1.233, 0.1746), (-4.259, 1.507, -0.4366), (-4.121, 1.512, -0.5426), (-2.91, 2.584, -1.042), (-3.244, 2.514, -1.143), (-0.7672, 2.594, -1.161), (-1.072, 2.65, -1.039), (-2.763, 3.878, -1.822), (-2.989, 4.086, -2.065), (-1.769, 3.929, -1.941), (-2.071, 3.798, -1.769), (-1.703, 3.264, -1.604), (-2.817, 3.228, -1.596), (-1.882, 3.755, -1.855), (-2.776, 3.871, -1.946), (-1.807, 3.302, -1.523), (-2.724, 3.272, -1.516), (-2.017, 3.772, -1.767), (-2.724, 3.862, -1.839), (-1.807, 3.302, -1.523), (-2.724, 3.272, -1.516), (-2.017, 3.772, -1.767), (-2.724, 3.862, -1.839), (0.8213, 1.461, 0.3077), (0.3967, 1.345, -0.613), (0.4242, 1.094, -0.5762), (0.9439, 1.226, 0.3979), (0.0562, 1.843, -0.3785), (0.2409, 1.725, -0.675), (0.6875, 1.465, 0.2101), (0.3456, 1.37, -0.5481), (0.3683, 1.164, -0.5178), (0.7963, 1.272, 0.2844), (0.06521, 1.78, -0.3549), (0.2173, 1.683, -0.5991), (-0.5708, 1.433, 0.2101), (-0.4672, 1.349, -0.5481), (-0.4445, 1.143, -0.5178), (-0.5658, 1.238, 0.2844), (-0.605, 1.763, -0.3549), (-0.4529, 1.666, -0.5991), (-4.732, 1.315, 0.2128), (-2.629, 2.604, -1.034), (-1.402, 2.659, -1.031), (-2.64, 3.76, -1.741), (-2.194, 3.688, -1.693), (-0.326, 1.869, -0.3981), (-3.571, 1.747, -0.4733), (0.5758, 1.455, 0.3597), (0.707, 1.202, 0.4577), (-4.139, 1.312, -0.5231), (-4.123, 0.9934, -0.5023), (-4.988, 1.082, 0.1671), (-4.998, 1.236, 0.1305), (-4.636, 1.312, -0.5231), (-4.62, 0.9936, -0.5023), (-5.461, 1.09, 0.1664), (-5.47, 1.227, 0.1339), (-4.751, 1.484, -0.4308), (-4.645, 1.488, -0.517), (-4.678, 1.298, -0.4785), (-4.664, 1.064, -0.4604), (-5.414, 1.118, 0.124), (-5.423, 1.206, 0.1039), (-4.775, 1.419, -0.4111), (-4.686, 1.422, -0.4732), (-3.886, 1.289, -0.4359), (-3.875, 1.102, -0.4214), (-4.474, 1.145, 0.0459), (-4.481, 1.215, 0.02977), (-3.963, 1.386, -0.382), (-3.892, 1.388, -0.4316), (-4.261, 1.483, -0.4308), (-4.148, 1.488, -0.517), (-5.06, 1.226, 0.1561), (-5.051, 1.08, 0.1909), (-4.108, 0.9768, -0.5159), (-4.125, 1.315, -0.538), (-4.134, 1.501, -0.5315), (-4.254, 1.497, -0.4401)], [], [(8, 9, 17, 16), (11, 7, 38, 42), (7, 5, 41, 38), (4, 5, 64, 1, 0), (2, 6, 4, 0), (7, 63, 64, 5), (9, 8, 18, 19), (6, 2, 9, 10), (3, 56, 62, 8), (0, 1, 14, 13), (3, 8, 16, 15), (1, 3, 15, 14), (2, 0, 13, 12), (9, 2, 12, 17), (24, 20, 26, 28), (11, 20, 21), (10, 9, 19, 20), (62, 56, 63, 61), (23, 22, 25, 24), (22, 18, 57, 59), (19, 18, 22, 23), (21, 20, 24, 25), (28, 26, 30, 32), (23, 24, 28, 29), (20, 19, 27, 26), (19, 23, 29, 27), (31, 33, 37, 35), (29, 28, 32, 33), (27, 29, 33, 31), (26, 27, 31, 30), (34, 35, 37, 36), (30, 31, 35, 34), (32, 30, 34, 36), (33, 32, 36, 37), (40, 39, 45, 46), (41, 40, 46, 47), (10, 11, 42, 43), (5, 4, 40, 41), (4, 6, 39, 40), (6, 10, 43, 39), (45, 49, 55, 51), (44, 47, 53, 50), (42, 38, 44, 48), (43, 42, 48, 49), (38, 41, 47, 44), (39, 43, 49, 45), (50, 51, 55, 54), (51, 50, 53, 52), (47, 46, 52, 53), (46, 45, 51, 52), (48, 44, 50, 54), (49, 48, 54, 55), (57, 18, 8, 62), (57, 58, 60, 59), (61, 11, 21, 58), (21, 25, 60, 58), (25, 22, 59, 60), (17, 12, 65, 88), (58, 57, 62, 61), (61, 63, 7, 11), (64, 63, 56, 3, 1), (93, 92, 69, 74), (14, 15, 68, 67), (12, 13, 66, 65), (15, 16, 87, 68), (16, 17, 88, 87), (13, 14, 67, 66), (74, 69, 75, 80), (93, 74, 73, 94), (91, 90, 71, 70), (89, 68, 87, 94), (90, 89, 72, 71), (92, 91, 70, 69), (79, 80, 86, 85), (71, 72, 78, 77), (69, 70, 76, 75), (72, 73, 79, 78), (73, 74, 80, 79), (70, 71, 77, 76), (82, 83, 84, 85, 86, 81), (76, 77, 83, 82), (80, 75, 81, 86), (77, 78, 84, 83), (75, 76, 82, 81), (78, 79, 85, 84), (20, 11, 10), (65, 66, 91, 92), (67, 68, 89, 90), (72, 89, 94, 73), (66, 67, 90, 91), (88, 93, 94, 87), (88, 65, 92, 93)])
me_cube_002.polygons.foreach_set('material_index', [0, 0, 0, 1, 0, 1, 0, 0, 1, 0, 0, 0, 0, 0, 0, 0, 0, 0, 0, 1, 0, 0, 1, 0, 0, 0, 0, 1, 1, 1, 0, 0, 0, 0, 1, 1, 0, 0, 0, 0, 0, 0, 1, 1, 1, 1, 0, 0, 0, 0, 0, 0, 1, 0, 1, 1, 1, 0, 0, 1, 1, 1, 0, 0, 0, 0, 0, 1, 1, 1, 1, 1, 1, 1, 1, 1, 1, 1, 1, 2, 1, 1, 1, 1, 1, 0, 1, 1, 1, 1, 1, 1])
_k = {(0, 2): 0.41961, (0, 1): 1.0, (1, 3): 1.0, (1, 14): 0.81961, (2, 6): 0.41961, (7, 63): 0.41961, (5, 41): 0.41961, (4, 6): 0.41961, (5, 7): 0.41961, (4, 5): 0.41961, (0, 4): 0.41961, (1, 64): 0.41961, (8, 9): 0.41961, (11, 61): 0.41961, (10, 11): 0.41961, (6, 10): 0.41961, (7, 11): 0.41961, (2, 9): 0.41961, (3, 8): 0.59608, (12, 13): 0.41961, (16, 17): 0.41961, (12, 17): 0.41961, (15, 16): 1.0, (0, 13): 0.41961, (9, 17): 0.41961, (8, 16): 0.41961, (3, 15): 0.41961, (2, 12): 0.41961, (18, 19): 0.41961, (18, 57): 0.41961, (20, 21): 0.41961, (8, 18): 0.41961, (9, 19): 0.41961, (10, 20): 0.41961, (11, 21): 0.41961, (22, 23): 0.41961, (23, 24): 0.41961, (22, 25): 0.41961, (24, 25): 0.41961, (19, 23): 0.41961, (20, 24): 0.41961, (21, 25): 0.41961, (18, 22): 0.41961, (26, 27): 0.41961, (28, 29): 0.41961, (27, 29): 0.41961, (26, 28): 0.41961, (20, 26): 0.41961, (24, 28): 0.41961, (23, 29): 0.41961, (19, 27): 0.41961, (30, 31): 0.41961, (32, 33): 0.41961, (31, 33): 0.41961, (30, 32): 0.41961, (26, 30): 0.41961, (28, 32): 0.41961, (29, 33): 0.41961, (27, 31): 0.41961, (34, 35): 0.41961, (36, 37): 0.41961, (35, 37): 0.41961, (34, 36): 0.41961, (33, 37): 0.41961, (31, 35): 0.41961, (30, 34): 0.41961, (32, 36): 0.41961, (40, 46): 0.41961, (39, 40): 0.41961, (38, 41): 0.41961, (40, 41): 0.41961, (42, 43): 0.41961, (39, 43): 0.41961, (38, 42): 0.41961, (7, 38): 0.41961, (11, 42): 0.41961, (10, 43): 0.41961, (4, 40): 0.41961, (6, 39): 0.41961, (47, 53): 0.41961, (45, 46): 0.41961, (44, 47): 0.41961, (46, 47): 0.41961, (48, 49): 0.41961, (45, 49): 0.41961, (44, 48): 0.41961, (41, 47): 0.41961, (39, 45): 0.41961, (38, 44): 0.41961, (42, 48): 0.41961, (43, 49): 0.41961, (50, 51): 0.41961, (51, 52): 0.41961, (50, 53): 0.41961, (52, 53): 0.41961, (54, 55): 0.41961, (51, 55): 0.41961, (50, 54): 0.41961, (44, 50): 0.41961, (49, 55): 0.41961, (45, 51): 0.41961, (46, 52): 0.41961, (48, 54): 0.41961, (57, 62): 0.71765, (56, 62): 0.93725, (59, 60): 0.41961, (58, 60): 0.41961, (57, 59): 0.41961, (22, 59): 0.41961, (3, 56): 0.41961, (21, 58): 0.41961, (58, 61): 0.48627, (25, 60): 0.41961, (61, 62): 0.41961, (8, 62): 0.45882, (56, 63): 0.41961, (5, 64): 0.41961, (61, 63): 0.47451, (63, 64): 0.5098, (69, 70): 0.41961, (69, 74): 0.41961, (72, 73): 0.41961, (75, 76): 0.41961, (79, 80): 0.41961, (75, 80): 0.41961, (78, 79): 0.41961, (81, 82): 1.0, (82, 83): 1.0, (83, 84): 1.0, (85, 86): 1.0, (81, 86): 1.0, (84, 85): 1.0, (80, 86): 0.23922, (79, 85): 0.23922, (77, 83): 0.23922, (76, 82): 0.23922, (78, 84): 0.23922}
me_cube_002.attributes.new('crease_edge', 'FLOAT', 'EDGE').data.foreach_set('value', [_k.get((min(e.vertices), max(e.vertices)), 0.0) for e in me_cube_002.edges])
_uv = me_cube_002.uv_layers.new(name='UVMap')
_uv.uv.foreach_set('vector', [0.625, 0.25, 0.375, 0.25, 0.375, 0.25, 0.625, 0.25, 0.625, 0.5, 0.625, 0.5, 0.625, 0.5, 0.625, 0.5, 0.625, 0.5, 0.625, 0.75, 0.625, 0.75, 0.625, 0.5, 0.375, 0.75, 0.625, 0.75, 0.625, 0.7611, 0.625, 1.0, 0.375, 1.0, 0.125, 0.5, 0.375, 0.5, 0.375, 0.75, 0.125, 0.75, 0.625, 0.5, 0.637, 0.5, 0.6361, 0.75, 0.625, 0.75, 0.375, 0.25, 0.625, 0.25, 0.625, 0.25, 0.375, 0.25, 0.375, 0.5, 0.125, 0.5, 0.125, 0.5, 0.375, 0.5, 0.875, 0.5, 0.8578, 0.5, 0.8577, 0.5, 0.875, 0.5, 0.375, 1.0, 0.625, 1.0, 0.625, 1.0, 0.375, 1.0, 0.875, 0.5, 0.875, 0.5, 0.875, 0.5, 0.875, 0.5, 0.875, 0.75, 0.875, 0.5, 0.875, 0.5, 0.875, 0.75, 0.125, 0.5, 0.125, 0.75, 0.125, 0.75, 0.125, 0.5, 0.125, 0.5, 0.125, 0.5, 0.125, 0.5, 0.125, 0.5, 0.375, 0.5, 0.375, 0.5, 0.375, 0.5, 0.375, 0.5, 0.625, 0.5, 0.375, 0.5, 0.625, 0.5, 0.375, 0.5, 0.125, 0.5, 0.125, 0.5, 0.375, 0.5, 0.8577, 0.5, 0.8578, 0.5, 0.637, 0.5, 0.647, 0.5, 0.375, 0.25, 0.625, 0.25, 0.625, 0.5, 0.375, 0.5, 0.625, 0.25, 0.625, 0.25, 0.625, 0.25, 0.625, 0.25, 0.375, 0.25, 0.625, 0.25, 0.625, 0.25, 0.375, 0.25, 0.625, 0.5, 0.375, 0.5, 0.375, 0.5, 0.625, 0.5, 0.375, 0.5, 0.375, 0.5, 0.375, 0.5, 0.375, 0.5, 0.375, 0.25, 0.375, 0.5, 0.375, 0.5, 0.375, 0.25, 0.375, 0.5, 0.125, 0.5, 0.125, 0.5, 0.375, 0.5, 0.375, 0.25, 0.375, 0.25, 0.375, 0.25, 0.375, 0.25, 0.375, 0.25, 0.375, 0.25, 0.375, 0.25, 0.375, 0.25, 0.375, 0.25, 0.375, 0.5, 0.375, 0.5, 0.375, 0.25, 0.375, 0.25, 0.375, 0.25, 0.375, 0.25, 0.375, 0.25, 0.375, 0.5, 0.125, 0.5, 0.125, 0.5, 0.375, 0.5, 0.375, 0.5, 0.125, 0.5, 0.125, 0.5, 0.375, 0.5, 0.375, 0.5, 0.125, 0.5, 0.125, 0.5, 0.375, 0.5, 0.375, 0.5, 0.375, 0.5, 0.375, 0.5, 0.375, 0.5, 0.375, 0.25, 0.375, 0.5, 0.375, 0.5, 0.375, 0.25, 0.375, 0.75, 0.375, 0.5, 0.375, 0.5, 0.375, 0.75, 0.625, 0.75, 0.375, 0.75, 0.375, 0.75, 0.625, 0.75, 0.375, 0.5, 0.625, 0.5, 0.625, 0.5, 0.375, 0.5, 0.625, 0.75, 0.375, 0.75, 0.375, 0.75, 0.625, 0.75, 0.375, 0.75, 0.375, 0.5, 0.375, 0.5, 0.375, 0.75, 0.375, 0.5, 0.375, 0.5, 0.375, 0.5, 0.375, 0.5, 0.375, 0.5, 0.375, 0.5, 0.375, 0.5, 0.375, 0.5, 0.625, 0.5, 0.625, 0.75, 0.625, 0.75, 0.625, 0.5, 0.625, 0.5, 0.625, 0.5, 0.625, 0.5, 0.625, 0.5, 0.375, 0.5, 0.625, 0.5, 0.625, 0.5, 0.375, 0.5, 0.625, 0.5, 0.625, 0.75, 0.625, 0.75, 0.625, 0.5, 0.375, 0.5, 0.375, 0.5, 0.375, 0.5, 0.375, 0.5, 0.625, 0.5, 0.375, 0.5, 0.375, 0.5, 0.625, 0.5, 0.375, 0.5, 0.625, 0.5, 0.625, 0.75, 0.375, 0.75, 0.625, 0.75, 0.375, 0.75, 0.375, 0.75, 0.625, 0.75, 0.375, 0.75, 0.375, 0.5, 0.375, 0.5, 0.375, 0.75, 0.625, 0.5, 0.625, 0.5, 0.625, 0.5, 0.625, 0.5, 0.375, 0.5, 0.625, 0.5, 0.625, 0.5, 0.375, 0.5, 0.625, 0.25, 0.625, 0.25, 0.875, 0.5, 0.8577, 0.5, 0.875, 0.5, 0.625, 0.5, 0.625, 0.5, 0.875, 0.5, 0.647, 0.5, 0.625, 0.5, 0.625, 0.5, 0.625, 0.5, 0.625, 0.5, 0.625, 0.5, 0.625, 0.5, 0.625, 0.5, 0.625, 0.5, 0.625, 0.25, 0.625, 0.25, 0.625, 0.5, 0.125, 0.5, 0.125, 0.5, 0.125, 0.5, 0.125, 0.5, 0.625, 0.5, 0.625, 0.25, 0.8577, 0.5, 0.647, 0.5, 0.647, 0.5, 0.637, 0.5, 0.625, 0.5, 0.625, 0.5, 0.6361, 0.75, 0.637, 0.5, 0.8578, 0.5, 0.875, 0.5, 0.875, 0.75, 0.375, 0.25, 0.125, 0.5, 0.125, 0.5, 0.375, 0.25, 0.875, 0.75, 0.875, 0.5, 0.875, 0.5, 0.875, 0.75, 0.125, 0.5, 0.125, 0.75, 0.125, 0.75, 0.125, 0.5, 0.875, 0.5, 0.875, 0.5, 0.875, 0.5, 0.875, 0.5, 0.625, 0.25, 0.375, 0.25, 0.375, 0.25, 0.625, 0.25, 0.375, 1.0, 0.625, 1.0, 0.625, 1.0, 0.375, 1.0, 0.125, 0.5, 0.125, 0.5, 0.125, 0.5, 0.125, 0.5, 0.375, 0.25, 0.375, 0.25, 0.625, 0.25, 0.8727, 0.4977, 0.375, 1.0, 0.625, 1.0, 0.625, 1.0, 0.375, 1.0, 0.875, 0.5, 0.875, 0.5, 0.875, 0.5, 0.875, 0.5, 0.875, 0.75, 0.875, 0.5, 0.875, 0.5, 0.875, 0.75, 0.125, 0.5, 0.125, 0.75, 0.125, 0.75, 0.125, 0.5, 0.625, 0.25, 0.375, 0.25, 0.375, 0.25, 0.625, 0.25, 0.875, 0.75, 0.875, 0.5, 0.875, 0.5, 0.875, 0.75, 0.125, 0.5, 0.125, 0.75, 0.125, 0.75, 0.125, 0.5, 0.875, 0.5, 0.875, 0.5, 0.875, 0.5, 0.875, 0.5, 0.625, 0.25, 0.375, 0.25, 0.375, 0.25, 0.625, 0.25, 0.375, 1.0, 0.625, 1.0, 0.625, 1.0, 0.375, 1.0, 0.375, 1.0, 0.625, 1.0, 0.875, 0.5, 0.875, 0.5, 0.375, 0.25, 0.125, 0.5, 0.375, 1.0, 0.625, 1.0, 0.625, 1.0, 0.375, 1.0, 0.125, 0.5, 0.125, 0.5, 0.125, 0.5, 0.125, 0.5, 0.875, 0.75, 0.875, 0.5, 0.875, 0.5, 0.875, 0.75, 0.125, 0.5, 0.125, 0.75, 0.125, 0.75, 0.125, 0.5, 0.875, 0.5, 0.875, 0.5, 0.875, 0.5, 0.875, 0.5, 0.375, 0.5, 0.625, 0.5, 0.375, 0.5, 0.125, 0.5, 0.125, 0.75, 0.125, 0.75, 0.125, 0.5, 0.875, 0.75, 0.875, 0.5, 0.875, 0.5, 0.875, 0.75, 0.875, 0.5, 0.875, 0.5, 0.875, 0.5, 0.875, 0.5, 0.375, 1.0, 0.625, 1.0, 0.625, 1.0, 0.375, 1.0, 0.375, 0.25, 0.375, 0.25, 0.8727, 0.4977, 0.875, 0.5, 0.375, 0.25, 0.125, 0.5, 0.125, 0.5, 0.375, 0.25])
me_cube_002.materials.append(mat_wing_front)
me_cube_002.materials.append(mat_wing_front_belt)
me_cube_002.materials.append(mat_engine_flare)
me_cube_002.use_remesh_fix_poles = True
me_cube_002.use_remesh_preserve_attributes = False
me_cube_002.use_mirror_vertex_groups = False
me_cube_002.update()
me_cube = bpy.data.meshes.new('Cube')
me_cube.from_pydata([(-3.875, 1.195, 0.2636), (-4.194, 1.582, 1.054), (-3.875, 1.276, 0.224), (-4.194, 1.612, 1.04), (-2.721, 1.195, 0.2636), (-3.55, 1.582, 1.054), (-2.721, 1.276, 0.224), (-3.55, 1.612, 1.04), (-4.011, 1.741, 1.359), (-4.011, 1.756, 1.351), (-3.85, 1.756, 1.351), (-3.85, 1.741, 1.359)], [], [(0, 1, 3, 2), (2, 3, 7, 6), (6, 7, 5, 4), (4, 5, 1, 0), (2, 6, 4, 0), (7, 3, 9, 10), (10, 9, 8, 11), (5, 7, 10, 11), (3, 1, 8, 9), (1, 5, 11, 8)])
_uv = me_cube.uv_layers.new(name='UVMap')
_uv.uv.foreach_set('vector', [0.375, 0.0, 0.625, 0.0, 0.625, 0.25, 0.375, 0.25, 0.375, 0.25, 0.625, 0.25, 0.625, 0.5, 0.375, 0.5, 0.375, 0.5, 0.625, 0.5, 0.625, 0.75, 0.375, 0.75, 0.375, 0.75, 0.625, 0.75, 0.625, 1.0, 0.375, 1.0, 0.125, 0.5, 0.375, 0.5, 0.375, 0.75, 0.125, 0.75, 0.625, 0.5, 0.625, 0.25, 0.625, 0.25, 0.625, 0.5, 0.625, 0.5, 0.875, 0.5, 0.875, 0.75, 0.625, 0.75, 0.625, 0.75, 0.625, 0.5, 0.625, 0.5, 0.625, 0.75, 0.625, 0.25, 0.625, 0.0, 0.625, 0.0, 0.625, 0.25, 0.625, 1.0, 0.625, 0.75, 0.625, 0.75, 0.625, 1.0])
me_cube.materials.append(mat_body)
me_cube.use_remesh_fix_poles = True
me_cube.use_remesh_preserve_attributes = False
me_cube.use_mirror_vertex_groups = False
me_cube.update()
me_cube_003 = bpy.data.meshes.new('Cube.003')
me_cube_003.from_pydata([(1.027, 0.5189, 0.9026), (1.702, 0.5434, 0.3902), (2.279, 0.5145, 0.2595), (1.463, 0.274, 0.9588), (2.926, 0.4566, 0.02869), (2.913, 0.0, 0.03605), (3.543, 0.4117, 0.01566), (1.358, 0.0, 0.9947), (1.425, 0.2844, 0.9641), (1.83, 0.4341, 0.4175), (2.315, 0.3513, 0.2479), (2.74, 0.2877, 0.07022), (2.771, 0.0, 0.05917), (1.499, 0.2219, 0.7396), (1.475, 0.0, 0.917), (2.778, 0.2692, -0.242), (1.452, 0.5946, 0.4551), (1.661, 0.5534, 0.2282), (1.276, 0.0, 1.003), (1.279, 0.2129, 0.997), (3.103, 0.3416, 0.1588), (3.118, 0.0, 0.1983), (3.664, 0.3318, 0.1588), (3.802, 0.0, 0.2754), (1.89, 0.3, -0.1828), (2.46, 0.2908, -0.3002), (2.46, 0.0, -0.3778), (2.788, 0.2731, -0.2816), (2.69, 0.2327, -0.03782), (2.806, 0.0, -0.2816), (2.629, 0.2498, -0.314), (2.716, 0.0, -0.382), (1.892, 0.0, -0.1828), (2.801, 0.0, -0.242), (2.69, 0.0, -0.03782), (2.296, 0.4742, 0.2636), (2.883, 0.4173, 0.03835), (2.879, 0.0, 0.04194), (2.764, 0.2632, -0.2086), (2.437, 0.3007, -0.2107), (2.782, 0.0, -0.2086), (1.926, 0.3125, -0.08478), (1.754, 0.4919, 0.4038), (1.177, 0.4607, 0.881), (1.238, 0.0, 0.9946), (1.241, 0.2149, 0.9881), (2.123, 0.4922, 0.3204), (3.388, 0.3836, 0.0572), (3.429, 0.3414, 0.1219), (3.28, 0.3943, 0.0603), (3.324, 0.3439, 0.1218), (3.388, 0.3836, 0.007009), (3.429, 0.3414, 0.07166), (3.28, 0.3943, 0.0101), (3.324, 0.3439, 0.07165)], [], [(0, 1, 17, 16), (36, 35, 10, 11), (42, 43, 8, 9), (2, 46, 35), (38, 39, 25, 15), (9, 8, 3, 13), (25, 26, 31, 30), (37, 36, 11, 12), (7, 8, 19, 18), (45, 44, 18, 19), (20, 21, 23, 22), (4, 5, 21, 20), (22, 6, 47, 48), (29, 27, 30, 31), (15, 25, 30, 27), (25, 24, 32, 26), (13, 24, 41, 9), (14, 32, 24, 13), (9, 46, 42), (4, 17, 1, 2), (38, 15, 33, 40), (29, 33, 15, 27), (11, 28, 34, 12), (10, 28, 11), (41, 24, 25, 39), (13, 3, 8, 7, 14), (5, 4, 36, 37), (4, 2, 35, 36), (9, 41, 39, 10), (28, 38, 40, 34), (28, 10, 39, 38), (8, 43, 45, 19), (1, 0, 43, 42), (35, 46, 9, 10), (42, 46, 2, 1), (50, 48, 52, 54), (4, 20, 50, 49), (20, 22, 48, 50), (6, 4, 49, 47), (51, 53, 54, 52), (48, 47, 51, 52), (49, 50, 54, 53), (47, 49, 53, 51)])
me_cube_003.polygons.foreach_set('material_index', [0, 0, 0, 2, 2, 0, 1, 0, 0, 0, 1, 1, 0, 0, 1, 1, 0, 0, 0, 0, 2, 0, 0, 0, 2, 0, 1, 2, 0, 0, 0, 0, 2, 0, 2, 1, 1, 1, 0, 0, 0, 1, 0])
_k = {(9, 13): 0.36863, (9, 10): 0.39608, (11, 12): 0.39608, (10, 11): 0.39608, (11, 28): 0.29804, (4, 20): 1.0, (49, 50): 1.0, (53, 54): 1.0}
me_cube_003.attributes.new('crease_edge', 'FLOAT', 'EDGE').data.foreach_set('value', [_k.get((min(e.vertices), max(e.vertices)), 0.0) for e in me_cube_003.edges])
_uv = me_cube_003.uv_layers.new(name='UVMap')
_uv.uv.foreach_set('vector', [0.625, 0.25, 0.625, 0.5, 0.625, 0.5, 0.625, 0.25, 0.625, 0.5, 0.625, 0.5, 0.625, 0.5, 0.625, 0.5, 0.625, 0.5, 0.625, 0.25, 0.625, 0.25, 0.625, 0.5, 0.625, 0.5, 0.625, 0.5, 0.3906, 0.3125, 0.0, 0.0, 0.07814, 0.06251, 0.0, 0.0, 0.0, 0.0, 0.625, 0.5, 0.625, 0.25, 0.625, 0.25, 0.625, 0.5, 0.625, 0.5, 0.625, 0.75, 0.625, 0.75, 0.625, 0.5, 0.625, 0.75, 0.625, 0.5, 0.625, 0.5, 0.625, 0.75, 0.625, 0.0, 0.625, 0.25, 0.625, 0.25, 0.625, 0.0, 0.625, 0.25, 0.625, 0.0, 0.625, 0.0, 0.625, 0.25, 0.625, 0.5, 0.625, 0.75, 0.625, 0.75, 0.625, 0.5, 0.625, 0.5, 0.625, 0.75, 0.625, 0.75, 0.625, 0.5, 0.0, 0.0, 0.0, 0.0, 0.0, 0.0, 0.0, 0.0, 0.625, 0.75, 0.625, 0.5, 0.625, 0.5, 0.625, 0.75, 0.625, 0.5, 0.625, 0.5, 0.625, 0.5, 0.625, 0.5, 0.0, 0.0, 0.0, 0.0, 0.0, 0.0, 0.0, 0.0, 0.625, 0.5, 0.0, 0.0, 0.3125, 0.25, 0.625, 0.5, 0.625, 0.75, 0.0, 0.0, 0.0, 0.0, 0.625, 0.5, 0.625, 0.5, 0.625, 0.5, 0.625, 0.5, 0.0, 0.0, 0.0, 0.0, 0.0, 0.0, 0.0, 0.0, 0.0, 0.0, 0.0, 0.0, 0.0, 0.0, 0.0, 0.0, 0.625, 0.75, 0.0, 0.0, 0.0, 0.0, 0.625, 0.5, 0.0, 0.0, 0.0, 0.0, 0.0, 0.0, 0.625, 0.75, 0.1563, 0.125, 0.0, 0.0, 0.0, 0.0, 0.3125, 0.25, 0.0, 0.0, 0.0, 0.0, 0.07814, 0.06251, 0.625, 0.5, 0.625, 0.25, 0.625, 0.25, 0.625, 0.0, 0.625, 0.75, 0.625, 0.75, 0.625, 0.5, 0.625, 0.5, 0.625, 0.75, 0.625, 0.5, 0.625, 0.5, 0.625, 0.5, 0.625, 0.5, 0.625, 0.5, 0.3125, 0.25, 0.07814, 0.06251, 0.1563, 0.125, 0.0, 0.0, 0.0, 0.0, 0.0, 0.0, 0.0, 0.0, 0.0, 0.0, 0.1563, 0.125, 0.07814, 0.06251, 0.0, 0.0, 0.625, 0.25, 0.625, 0.25, 0.625, 0.25, 0.625, 0.25, 0.625, 0.5, 0.625, 0.25, 0.625, 0.25, 0.625, 0.5, 0.3906, 0.3125, 0.625, 0.5, 0.625, 0.5, 0.1563, 0.125, 0.625, 0.5, 0.625, 0.5, 0.625, 0.5, 0.625, 0.5, 0.625, 0.5, 0.625, 0.5, 0.625, 0.5, 0.625, 0.5, 0.625, 0.5, 0.625, 0.5, 0.625, 0.5, 0.625, 0.5, 0.625, 0.5, 0.625, 0.5, 0.625, 0.5, 0.625, 0.5, 0.0, 0.0, 0.0, 0.0, 0.0, 0.0, 0.0, 0.0, 0.625, 0.5, 0.625, 0.5, 0.625, 0.5, 0.625, 0.5, 0.0, 0.0, 0.0, 0.0, 0.0, 0.0, 0.0, 0.0, 0.625, 0.5, 0.625, 0.5, 0.625, 0.5, 0.625, 0.5, 0.0, 0.0, 0.0, 0.0, 0.0, 0.0, 0.0, 0.0])
me_cube_003.materials.append(mat_cockpit)
me_cube_003.materials.append(mat_cockpit_belt)
me_cube_003.materials.append(mat_cockpit_light_belt)
me_cube_003.use_remesh_fix_poles = True
me_cube_003.use_remesh_preserve_attributes = False
me_cube_003.use_mirror_vertex_groups = False
me_cube_003.update()
me_cube_004 = bpy.data.meshes.new('Cube.004')
me_cube_004.from_pydata([(0.7742, 0.425, -0.5155), (1.217, 0.6033, 0.5786), (0.5856, 0.985, -0.5915), (1.028, 1.163, 0.5026), (1.085, 1.208, 0.3696), (0.8342, 1.134, -0.2333), (1.29, 0.6152, 0.4566), (1.104, 0.46, -0.1214), (0.8487, 1.074, -0.177), (0.6666, 0.9537, -0.4654), (0.8184, 0.5028, -0.4042), (1.023, 1.097, 0.4155), (1.175, 0.6464, 0.4767), (1.084, 0.531, -0.08687), (1.069, 1.133, 0.3084), (1.234, 0.656, 0.3785), (0.3205, 1.074, -0.177), (0.04549, 0.9537, -0.4654), (0.1973, 0.5028, -0.4042), (0.4017, 1.097, 0.4155), (0.5536, 0.6464, 0.4767), (0.4626, 0.531, -0.08687), (0.4476, 1.133, 0.3084), (0.613, 0.656, 0.3785), (-3.057, 0.833, -0.5397), (-3.892, 1.004, 0.4075), (-3.023, 0.3371, -0.4637), (-3.858, 0.508, 0.4834), (-3.602, 0.3624, -0.2665), (-4.014, 0.4567, 0.3043), (-3.649, 0.9713, -0.379), (-4.052, 1.042, 0.2198), (1.262, 0.6356, 0.4176), (1.094, 0.4955, -0.1041), (1.196, 0.6248, 0.5277), (1.025, 1.13, 0.4591), (1.077, 1.171, 0.339), (0.8415, 1.104, -0.2051), (0.6261, 0.9694, -0.5284), (0.7963, 0.4639, -0.4598), (0.638, 1.151, 0.4951), (0.4731, 0.418, -0.5114), (0.4789, 1.121, -0.2449), (0.6779, 1.195, 0.3577), (0.2968, 0.973, -0.5874), (0.8143, 0.5958, 0.5711), (0.7307, 0.4523, -0.1329), (0.87, 0.6026, 0.4445), (0.9915, 0.6464, 0.4767), (1.051, 0.656, 0.3785), (0.8396, 1.097, 0.4155), (0.8856, 1.133, 0.3084), (0.6929, 1.074, -0.177), (0.4834, 0.9537, -0.4654), (0.9006, 0.531, -0.08687), (0.6353, 0.5028, -0.4042), (-3.113, 0.8193, -0.491), (-3.868, 0.9739, 0.3658), (-3.082, 0.3707, -0.4223), (-3.838, 0.5253, 0.4346), (-3.606, 0.3936, -0.2439), (-3.979, 0.4788, 0.2725), (-3.648, 0.9444, -0.3457), (-4.013, 1.008, 0.1961), (-2.687, 0.8193, -0.4911), (-3.442, 0.9739, 0.3657), (-2.657, 0.3707, -0.4224), (-3.412, 0.5253, 0.4345), (-3.18, 0.3936, -0.244), (-3.553, 0.4788, 0.2724), (-3.222, 0.9444, -0.3458), (-3.587, 1.008, 0.196)], [], [(43, 40, 3, 4), (44, 2, 0, 41), (44, 42, 5, 2), (42, 43, 4, 5), (37, 36, 14, 8), (35, 34, 12, 11), (32, 33, 13, 15), (50, 48, 20, 19), (51, 50, 19, 22), (48, 49, 23, 20), (38, 37, 8, 9), (33, 39, 10, 13), (34, 32, 15, 12), (39, 38, 9, 10), (36, 35, 11, 14), (20, 23, 22, 19), (16, 22, 23, 21), (17, 16, 21, 18), (53, 52, 16, 17), (49, 54, 21, 23), (52, 51, 22, 16), (54, 55, 18, 21), (55, 53, 17, 18), (46, 47, 29, 28), (41, 46, 28, 26), (40, 25, 27, 45), (47, 45, 27, 29), (4, 3, 35, 36), (0, 2, 38, 39), (1, 6, 32, 34), (7, 0, 39, 33), (2, 5, 37, 38), (6, 7, 33, 32), (3, 1, 34, 35), (5, 4, 36, 37), (6, 1, 45, 47), (3, 40, 45, 1), (0, 7, 46, 41), (7, 6, 47, 46), (30, 31, 43, 42), (24, 30, 42, 44), (24, 44, 41, 26), (31, 25, 40, 43), (10, 9, 53, 55), (13, 10, 55, 54), (8, 14, 51, 52), (15, 13, 54, 49), (9, 8, 52, 53), (12, 15, 49, 48), (14, 11, 50, 51), (11, 12, 48, 50), (29, 27, 59, 61), (27, 25, 57, 59), (28, 29, 61, 60), (31, 30, 62, 63), (25, 31, 63, 57), (24, 26, 58, 56), (26, 28, 60, 58), (30, 24, 56, 62), (57, 63, 71, 65), (56, 58, 66, 64), (58, 60, 68, 66), (62, 56, 64, 70), (61, 59, 67, 69), (59, 57, 65, 67), (60, 61, 69, 68), (63, 62, 70, 71), (65, 71, 69, 67), (70, 68, 69, 71), (64, 66, 68, 70)])
me_cube_004.polygons.foreach_set('material_index', [1, 0, 1, 1, 1, 1, 1, 0, 0, 0, 1, 1, 1, 1, 1, 0, 0, 0, 0, 0, 0, 0, 0, 1, 1, 0, 1, 0, 0, 0, 0, 0, 0, 0, 0, 1, 1, 1, 1, 0, 1, 0, 1, 1, 1, 1, 1, 1, 1, 1, 1, 1, 0, 1, 0, 1, 0, 1, 1, 1, 0, 1, 1, 1, 0, 1, 0, 0, 0, 1])
_uv = me_cube_004.uv_layers.new(name='UVMap')
_uv.uv.foreach_set('vector', [0.5417, 0.483, 0.625, 0.483, 0.625, 0.5, 0.5417, 0.5, 0.358, 0.5, 0.375, 0.5, 0.375, 0.75, 0.358, 0.75, 0.375, 0.483, 0.4583, 0.483, 0.4583, 0.5, 0.375, 0.5, 0.4583, 0.483, 0.5417, 0.483, 0.5417, 0.5, 0.4583, 0.5, 0.4583, 0.5, 0.5417, 0.5, 0.5417, 0.5, 0.4583, 0.5, 0.625, 0.5, 0.625, 0.75, 0.625, 0.75, 0.625, 0.5, 0.5417, 0.75, 0.4583, 0.75, 0.4583, 0.75, 0.5417, 0.75, 0.625, 0.5, 0.625, 0.75, 0.625, 0.75, 0.625, 0.5, 0.5417, 0.5, 0.625, 0.5, 0.625, 0.5, 0.5417, 0.5, 0.625, 0.75, 0.5417, 0.75, 0.5417, 0.75, 0.625, 0.75, 0.375, 0.5, 0.4583, 0.5, 0.4583, 0.5, 0.375, 0.5, 0.4583, 0.75, 0.375, 0.75, 0.375, 0.75, 0.4583, 0.75, 0.625, 0.75, 0.5417, 0.75, 0.5417, 0.75, 0.625, 0.75, 0.375, 0.75, 0.375, 0.5, 0.375, 0.5, 0.375, 0.75, 0.5417, 0.5, 0.625, 0.5, 0.625, 0.5, 0.5417, 0.5, 0.625, 0.75, 0.5417, 0.75, 0.5417, 0.5, 0.625, 0.5, 0.4583, 0.5, 0.5417, 0.5, 0.5417, 0.75, 0.4583, 0.75, 0.375, 0.5, 0.4583, 0.5, 0.4583, 0.75, 0.375, 0.75, 0.375, 0.5, 0.4583, 0.5, 0.4583, 0.5, 0.375, 0.5, 0.5417, 0.75, 0.4583, 0.75, 0.4583, 0.75, 0.5417, 0.75, 0.4583, 0.5, 0.5417, 0.5, 0.5417, 0.5, 0.4583, 0.5, 0.4583, 0.75, 0.375, 0.75, 0.375, 0.75, 0.4583, 0.75, 0.375, 0.75, 0.375, 0.5, 0.375, 0.5, 0.375, 0.75, 0.4583, 0.767, 0.5417, 0.767, 0.5417, 0.9645, 0.4583, 0.9645, 0.375, 0.767, 0.4583, 0.767, 0.4583, 0.9645, 0.375, 0.9645, 0.642, 0.5, 0.8395, 0.5, 0.8395, 0.75, 0.642, 0.75, 0.5417, 0.767, 0.625, 0.767, 0.625, 0.9645, 0.5417, 0.9645, 0.5417, 0.5, 0.625, 0.5, 0.625, 0.5, 0.5417, 0.5, 0.375, 0.75, 0.375, 0.5, 0.375, 0.5, 0.375, 0.75, 0.625, 0.75, 0.5417, 0.75, 0.5417, 0.75, 0.625, 0.75, 0.4583, 0.75, 0.375, 0.75, 0.375, 0.75, 0.4583, 0.75, 0.375, 0.5, 0.4583, 0.5, 0.4583, 0.5, 0.375, 0.5, 0.5417, 0.75, 0.4583, 0.75, 0.4583, 0.75, 0.5417, 0.75, 0.625, 0.5, 0.625, 0.75, 0.625, 0.75, 0.625, 0.5, 0.4583, 0.5, 0.5417, 0.5, 0.5417, 0.5, 0.4583, 0.5, 0.5417, 0.75, 0.625, 0.75, 0.625, 0.767, 0.5417, 0.767, 0.625, 0.5, 0.642, 0.5, 0.642, 0.75, 0.625, 0.75, 0.375, 0.75, 0.4583, 0.75, 0.4583, 0.767, 0.375, 0.767, 0.4583, 0.75, 0.5417, 0.75, 0.5417, 0.767, 0.4583, 0.767, 0.4583, 0.2855, 0.5417, 0.2855, 0.5417, 0.483, 0.4583, 0.483, 0.375, 0.2855, 0.4583, 0.2855, 0.4583, 0.483, 0.375, 0.483, 0.1605, 0.5, 0.358, 0.5, 0.358, 0.75, 0.1605, 0.75, 0.5417, 0.2855, 0.625, 0.2855, 0.625, 0.483, 0.5417, 0.483, 0.375, 0.75, 0.375, 0.5, 0.375, 0.5, 0.375, 0.75, 0.4583, 0.75, 0.375, 0.75, 0.375, 0.75, 0.4583, 0.75, 0.4583, 0.5, 0.5417, 0.5, 0.5417, 0.5, 0.4583, 0.5, 0.5417, 0.75, 0.4583, 0.75, 0.4583, 0.75, 0.5417, 0.75, 0.375, 0.5, 0.4583, 0.5, 0.4583, 0.5, 0.375, 0.5, 0.625, 0.75, 0.5417, 0.75, 0.5417, 0.75, 0.625, 0.75, 0.5417, 0.5, 0.625, 0.5, 0.625, 0.5, 0.5417, 0.5, 0.625, 0.5, 0.625, 0.75, 0.625, 0.75, 0.625, 0.5, 0.5417, 0.9645, 0.625, 0.9645, 0.625, 0.9645, 0.5417, 0.9645, 0.8395, 0.75, 0.8395, 0.5, 0.8395, 0.5, 0.8395, 0.75, 0.4583, 0.9645, 0.5417, 0.9645, 0.5417, 0.9645, 0.4583, 0.9645, 0.5417, 0.2855, 0.4583, 0.2855, 0.4583, 0.2855, 0.5417, 0.2855, 0.625, 0.2855, 0.5417, 0.2855, 0.5417, 0.2855, 0.625, 0.2855, 0.1605, 0.5, 0.1605, 0.75, 0.1605, 0.75, 0.1605, 0.5, 0.375, 0.9645, 0.4583, 0.9645, 0.4583, 0.9645, 0.375, 0.9645, 0.4583, 0.2855, 0.375, 0.2855, 0.375, 0.2855, 0.4583, 0.2855, 0.625, 0.2855, 0.5417, 0.2855, 0.5417, 0.2855, 0.625, 0.2855, 0.1605, 0.5, 0.1605, 0.75, 0.1605, 0.75, 0.1605, 0.5, 0.375, 0.9645, 0.4583, 0.9645, 0.4583, 0.9645, 0.375, 0.9645, 0.4583, 0.2855, 0.375, 0.2855, 0.375, 0.2855, 0.4583, 0.2855, 0.5417, 0.9645, 0.625, 0.9645, 0.625, 0.9645, 0.5417, 0.9645, 0.8395, 0.75, 0.8395, 0.5, 0.8395, 0.5, 0.8395, 0.75, 0.4583, 0.9645, 0.5417, 0.9645, 0.5417, 0.9645, 0.4583, 0.9645, 0.5417, 0.2855, 0.4583, 0.2855, 0.4583, 0.2855, 0.5417, 0.2855, 0.625, 0.2855, 0.5417, 0.2855, 0.5417, 0.9645, 0.625, 0.9645, 0.4583, 0.2855, 0.4583, 0.9645, 0.5417, 0.9645, 0.5417, 0.2855, 0.1605, 0.5, 0.1605, 0.75, 0.4583, 0.9645, 0.4583, 0.2855])
me_cube_004.materials.append(mat_engine_main)
me_cube_004.materials.append(mat_engine_main_belt)
me_cube_004.materials.append(mat_engine_flare)
me_cube_004.use_remesh_fix_poles = True
me_cube_004.use_remesh_preserve_attributes = False
me_cube_004.use_mirror_vertex_groups = False
me_cube_004.update()
me_cube_001 = bpy.data.meshes.new('Cube.001')
me_cube_001.from_pydata([(1.822, 0.0, 0.04385), (1.568, 0.0, 0.7261), (1.822, 0.3166, 0.04385), (1.568, 0.258, 0.7261), (1.825, 0.3779, -0.1425), (1.669, 0.3779, 0.7706), (1.798, 0.3492, -0.1164), (1.463, 0.28, 0.769), (1.406, 0.0, 0.8901), (2.154, 0.0, 0.05058), (2.176, 0.0, -0.04264), (2.388, 0.3349, 0.05058), (2.442, 0.3305, -0.2411), (2.41, 0.3779, -0.04264), (2.384, 0.0, -0.3258), (1.606, 0.2235, 0.6772), (1.727, 0.2235, 0.3879), (1.727, 0.0, 0.3879), (1.606, 0.0, 0.6772), (1.568, 0.2372, 0.7886), (1.568, 0.0, 0.7886), (1.644, 0.3779, 0.8194), (1.447, 0.2632, 0.9389), (1.644, 0.0, 0.8194), (1.233, 0.0, 0.9389), (2.442, 0.3305, -0.3141), (2.384, 0.0, -0.3988)], [], [(0, 2, 16, 17), (3, 2, 4, 6, 7, 5), (5, 7, 22, 21), (11, 9, 10, 14, 12, 13), (2, 0, 9, 11), (4, 2, 11, 13), (16, 15, 18, 17), (3, 1, 18, 15), (2, 3, 15, 16), (20, 19, 21, 22, 24, 23), (3, 5, 21, 19), (7, 8, 24, 22), (1, 3, 19, 20), (12, 14, 26, 25)])
me_cube_001.polygons.foreach_set('material_index', [0, 1, 1, 1, 1, 1, 1, 0, 0, 1, 1, 1, 1, 1])
_uv = me_cube_001.uv_layers.new(name='UVMap')
_uv.uv.foreach_set('vector', [0.375, 0.75, 0.375, 0.5, 0.375, 0.5, 0.375, 0.75, 0.625, 0.5, 0.375, 0.5, 0.375, 0.5, 0.375, 0.5, 0.625, 0.5, 0.625, 0.5, 0.625, 0.5, 0.625, 0.5, 0.625, 0.5, 0.625, 0.5, 0.375, 0.5, 0.375, 0.75, 0.375, 0.75, 0.375, 0.75, 0.375, 0.5, 0.375, 0.5, 0.375, 0.5, 0.375, 0.75, 0.375, 0.75, 0.375, 0.5, 0.375, 0.5, 0.375, 0.5, 0.375, 0.5, 0.375, 0.5, 0.375, 0.5, 0.625, 0.5, 0.625, 0.75, 0.375, 0.75, 0.625, 0.5, 0.625, 0.75, 0.625, 0.75, 0.625, 0.5, 0.375, 0.5, 0.625, 0.5, 0.625, 0.5, 0.375, 0.5, 0.625, 0.75, 0.625, 0.5, 0.625, 0.5, 0.625, 0.5, 0.625, 0.75, 0.625, 0.75, 0.625, 0.5, 0.625, 0.5, 0.625, 0.5, 0.625, 0.5, 0.625, 0.5, 0.625, 0.75, 0.625, 0.75, 0.625, 0.5, 0.625, 0.75, 0.625, 0.5, 0.625, 0.5, 0.625, 0.75, 0.375, 0.5, 0.375, 0.75, 0.375, 0.75, 0.375, 0.5])
me_cube_001.materials.append(mat_chair)
me_cube_001.materials.append(mat_chair_belt)
me_cube_001.use_remesh_fix_poles = True
me_cube_001.use_remesh_preserve_attributes = False
me_cube_001.use_mirror_vertex_groups = False
me_cube_001.update()
me_plane_005 = bpy.data.meshes.new('Plane.005')
me_plane_005.from_pydata([(-2.696, 0.0, 1.129), (-2.691, 0.5422, 0.9357), (-2.12, 0.6105, 0.3869), (-1.317, 0.5896, 0.2563), (-0.2737, 0.3172, 0.2057), (-0.1283, 0.0, 0.3155), (-0.4438, 0.4608, 0.118), (-1.108, 0.0, 0.7924), (-1.409, 0.4087, 0.6687), (-0.331, 0.3929, 0.1535), (-2.461, 0.6136, 0.4749), (-1.328, 0.4977, 0.4582), (-1.884, 0.6044, 0.3486), (-2.385, 0.0, 1.096), (-2.316, 0.5031, 0.8487), (-2.09, 0.5756, 0.4694), (-0.3747, 0.4206, 0.1284), (-1.319, 0.5726, 0.27), (-2.183, 0.6111, 0.4031), (-1.9, 0.5985, 0.3672), (-0.9762, 0.5391, 0.2084), (-0.1429, 0.0, 0.3226), (-0.4788, 0.3337, 0.2893), (-0.6889, 0.4305, 0.2628), (-0.9384, 0.5116, 0.2088), (-0.6593, 0.3857, -0.02393), (-0.6275, 0.3862, 0.2594), (-0.5692, 0.3867, -0.04543), (-0.5374, 0.3871, 0.2159), (-0.6255, 0.3594, 0.2957), (-0.6574, 0.359, -0.02382), (-0.5673, 0.3599, -0.04532), (-0.5354, 0.3604, 0.2523), (-0.5802, 0.3859, -0.08889), (-0.6725, 0.3844, -0.08106), (-0.5781, 0.3591, -0.08856), (-0.6704, 0.3576, -0.08073), (-0.4666, 0.3809, -0.2825), (-0.5473, 0.3778, -0.3278), (-0.4644, 0.3542, -0.2812), (-0.5452, 0.3511, -0.3265), (-0.3328, 0.3834, -0.3628), (-0.3679, 0.3736, -0.448), (-0.3315, 0.3569, -0.3586), (-0.3667, 0.3471, -0.4437), (-0.5368, 0.3603, 0.2373), (-0.628, 0.3861, 0.2437), (-0.5388, 0.3871, 0.204), (-0.6258, 0.3594, 0.2798), (-0.3394, 0.3833, -0.3589), (-0.3381, 0.3568, -0.3547), (-0.3755, 0.3473, -0.4379), (-0.3768, 0.3738, -0.442)], [], [(21, 22, 8, 7), (23, 11, 8, 22), (13, 7, 8, 14), (19, 12, 2, 18), (14, 15, 10, 1), (24, 17, 11, 23), (8, 11, 15, 14), (17, 3, 12, 19), (0, 13, 14, 1), (11, 17, 19, 15), (20, 3, 17, 24), (15, 19, 18, 10), (6, 20, 24, 16), (16, 24, 23, 9), (9, 23, 22, 4), (5, 4, 22, 21), (47, 27, 31, 45), (46, 47, 28, 26), (46, 26, 29, 48), (26, 28, 32, 29), (48, 29, 32, 45), (30, 31, 35, 36), (34, 36, 40, 38), (25, 30, 36, 34), (27, 25, 34, 33), (31, 27, 33, 35), (50, 49, 41, 43), (33, 34, 38, 37), (35, 33, 37, 39), (36, 35, 39, 40), (41, 42, 44, 43), (51, 50, 43, 44), (52, 51, 44, 42), (49, 52, 42, 41), (30, 48, 45, 31), (25, 46, 48, 30), (25, 27, 47, 46), (28, 47, 45, 32), (37, 38, 52, 49), (38, 40, 51, 52), (40, 39, 50, 51), (39, 37, 49, 50)])
me_plane_005.polygons.foreach_set('material_index', [0, 0, 0, 1, 1, 0, 0, 1, 1, 0, 1, 1, 1, 1, 1, 1, 2, 2, 2, 2, 2, 2, 2, 2, 2, 2, 2, 2, 2, 2, 2, 2, 2, 2, 2, 2, 2, 2, 2, 2, 2, 2])
_k = {(6, 16): 0.38824, (3, 20): 0.38824, (2, 12): 0.38824, (1, 10): 0.38824, (0, 1): 1.0, (7, 13): 0.29804, (7, 21): 0.29804, (3, 17): 0.30588, (7, 8): 0.30588, (8, 22): 0.4, (8, 14): 0.39608, (4, 9): 0.38824, (10, 18): 0.38824, (8, 11): 0.30588, (3, 12): 0.38824, (0, 13): 0.29804, (1, 14): 0.39608, (9, 16): 0.38824, (11, 17): 0.30588, (2, 18): 0.38824, (6, 20): 0.38824, (5, 21): 0.29804, (4, 22): 0.4, (29, 32): 0.8, (26, 28): 0.63137, (28, 32): 0.78039, (26, 29): 0.63137, (32, 45): 0.88235, (26, 46): 0.63137, (28, 47): 0.78039, (29, 48): 0.8, (45, 48): 0.8, (46, 48): 0.63137, (46, 47): 0.63137, (45, 47): 0.78039}
me_plane_005.attributes.new('crease_edge', 'FLOAT', 'EDGE').data.foreach_set('value', [_k.get((min(e.vertices), max(e.vertices)), 0.0) for e in me_plane_005.edges])
_uv = me_plane_005.uv_layers.new(name='UVMap')
_uv.uv.foreach_set('vector', [0.0, 0.0, 0.0, 1.0, 0.0, 1.0, 0.0, 0.0, 0.0, 1.0, 0.0, 1.0, 0.0, 1.0, 0.0, 1.0, 0.0, 0.0, 0.0, 0.0, 0.0, 1.0, 0.0, 0.293, 0.0, 0.0, 0.0, 0.0, 0.0, 0.0, 0.0, 0.0, 0.0, 0.0, 0.0, 0.0, 0.0, 0.0, 0.0, 0.0, 0.0, 1.0, 0.0, 1.0, 0.0, 1.0, 0.0, 1.0, 0.0, 0.0, 0.0, 0.0, 0.0, 0.0, 0.0, 0.0, 0.0, 0.0, 0.0, 0.0, 0.0, 0.0, 0.0, 0.0, 0.0, 0.0, 0.0, 0.0, 0.0, 0.293, 0.0, 0.0, 0.0, 0.0, 0.0, 0.0, 0.0, 0.0, 0.0, 0.0, 0.0, 1.0, 0.0, 1.0, 0.0, 1.0, 0.0, 1.0, 0.0, 0.0, 0.0, 0.0, 0.0, 0.0, 0.0, 0.0, 0.0, 1.0, 0.0, 1.0, 0.0, 1.0, 0.0, 1.0, 0.0, 1.0, 0.0, 1.0, 0.0, 1.0, 0.0, 1.0, 0.0, 1.0, 0.0, 1.0, 0.0, 1.0, 0.0, 1.0, 0.0, 0.0, 0.0, 1.0, 0.0, 1.0, 0.0, 0.0, 0.5, 0.5, 0.375, 0.5, 0.375, 0.5, 0.5, 0.5, 0.5, 0.25, 0.5, 0.5, 0.625, 0.5, 0.625, 0.25, 0.5, 0.25, 0.625, 0.25, 0.625, 0.25, 0.5, 0.25, 0.625, 0.25, 0.625, 0.5, 0.625, 0.5, 0.625, 0.25, 0.5, 0.25, 0.625, 0.25, 0.625, 0.5, 0.5, 0.5, 0.375, 0.25, 0.375, 0.5, 0.375, 0.5, 0.375, 0.25, 0.375, 0.25, 0.375, 0.25, 0.375, 0.25, 0.375, 0.25, 0.375, 0.25, 0.375, 0.25, 0.375, 0.25, 0.375, 0.25, 0.375, 0.5, 0.375, 0.25, 0.375, 0.25, 0.375, 0.5, 0.375, 0.5, 0.375, 0.5, 0.375, 0.5, 0.375, 0.5, 0.375, 0.5, 0.375, 0.5, 0.375, 0.5, 0.375, 0.5, 0.375, 0.5, 0.375, 0.25, 0.375, 0.25, 0.375, 0.5, 0.375, 0.5, 0.375, 0.5, 0.375, 0.5, 0.375, 0.5, 0.375, 0.25, 0.375, 0.5, 0.375, 0.5, 0.375, 0.25, 0.375, 0.5, 0.375, 0.25, 0.375, 0.25, 0.375, 0.5, 0.375, 0.25, 0.375, 0.5, 0.375, 0.5, 0.375, 0.25, 0.375, 0.25, 0.375, 0.25, 0.375, 0.25, 0.375, 0.25, 0.375, 0.5, 0.375, 0.25, 0.375, 0.25, 0.375, 0.5, 0.375, 0.25, 0.5, 0.25, 0.5, 0.5, 0.375, 0.5, 0.375, 0.25, 0.5, 0.25, 0.5, 0.25, 0.375, 0.25, 0.375, 0.25, 0.375, 0.5, 0.5, 0.5, 0.5, 0.25, 0.625, 0.5, 0.5, 0.5, 0.5, 0.5, 0.625, 0.5, 0.375, 0.5, 0.375, 0.25, 0.375, 0.25, 0.375, 0.5, 0.375, 0.25, 0.375, 0.25, 0.375, 0.25, 0.375, 0.25, 0.375, 0.25, 0.375, 0.5, 0.375, 0.5, 0.375, 0.25, 0.375, 0.5, 0.375, 0.5, 0.375, 0.5, 0.375, 0.5])
me_plane_005.materials.append(mat_glass)
me_plane_005.materials.append(mat_glass_belt)
me_plane_005.materials.append(mat_glass_holder)
me_plane_005.use_remesh_fix_poles = True
me_plane_005.use_remesh_preserve_attributes = False
me_plane_005.use_mirror_vertex_groups = False
me_plane_005.update()
me_plane_007 = bpy.data.meshes.new('Plane.007')
me_plane_007.from_pydata([(0.5067, 0.3468, 0.9622), (0.5014, 0.0, 1.079), (-0.9166, 0.0, 0.8945), (-0.9399, 0.3266, 0.7681), (0.4098, 0.2639, 0.7491), (0.5241, 0.0, 0.759), (-0.8939, 0.0, 0.5379), (-0.8046, 0.2519, 0.5798)], [], [(0, 4, 7, 3), (1, 5, 4, 0), (3, 7, 6, 2), (0, 3, 2, 1), (4, 5, 6, 7)])
me_plane_007.polygons.foreach_set('material_index', [1, 1, 1, 0, 1])
_k = {(0, 1): 0.49804, (3, 7): 0.58824, (0, 3): 0.49804, (2, 3): 0.49804, (4, 5): 0.49804, (4, 7): 0.40784, (6, 7): 0.49804, (0, 4): 0.58824}
me_plane_007.attributes.new('crease_edge', 'FLOAT', 'EDGE').data.foreach_set('value', [_k.get((min(e.vertices), max(e.vertices)), 0.0) for e in me_plane_007.edges])
_uv = me_plane_007.uv_layers.new(name='UVMap')
_uv.uv.foreach_set('vector', [0.0, 0.7544, 0.0, 0.6805, 0.0, 0.6805, 0.0, 0.7439, 0.0, 0.0, 0.0, 0.0, 0.0, 0.6805, 0.0, 0.7544, 0.0, 0.7439, 0.0, 0.6805, 0.0, 0.0, 0.0, 0.0, 0.0, 0.7544, 0.0, 0.7439, 0.0, 0.0, 0.0, 0.0, 0.0, 0.6805, 0.0, 0.0, 0.0, 0.0, 0.0, 0.6805])
me_plane_007.materials.append(mat_body)
me_plane_007.materials.append(mat_body_belt)
me_plane_007.materials.append(mat_engine_flare)
me_plane_007.use_remesh_fix_poles = True
me_plane_007.use_remesh_preserve_attributes = False
me_plane_007.use_mirror_vertex_groups = False
me_plane_007.update()
me_plane_008 = bpy.data.meshes.new('Plane.008')
me_plane_008.from_pydata([(-3.354, 0.2908, 0.4273), (-3.342, 0.0, 0.4897), (-1.978, 0.3132, 0.6142), (-1.983, 0.0, 0.7017), (-3.211, 0.2263, 0.2597), (-3.314, 0.0, 0.2971), (-2.066, 0.2371, 0.4202), (-1.955, 0.0, 0.5091)], [], [(2, 6, 4, 0), (0, 4, 5, 1), (3, 7, 6, 2), (0, 1, 3, 2), (4, 6, 7, 5)])
me_plane_008.polygons.foreach_set('material_index', [1, 1, 1, 0, 1])
_k = {(0, 1): 0.49804, (0, 2): 0.49804, (2, 3): 0.49804, (4, 5): 0.41961, (4, 6): 0.6549, (6, 7): 0.41961, (0, 4): 0.49804, (2, 6): 0.49804}
me_plane_008.attributes.new('crease_edge', 'FLOAT', 'EDGE').data.foreach_set('value', [_k.get((min(e.vertices), max(e.vertices)), 0.0) for e in me_plane_008.edges])
_uv = me_plane_008.uv_layers.new(name='UVMap')
_uv.uv.foreach_set('vector', [0.0, 0.7326, 0.0, 0.6588, 0.0, 0.6588, 0.0, 0.7148, 0.0, 0.7148, 0.0, 0.6588, 0.0, 0.0, 0.0, 0.0, 0.0, 0.0, 0.0, 0.0, 0.0, 0.6588, 0.0, 0.7326, 0.0, 0.7148, 0.0, 0.0, 0.0, 0.0, 0.0, 0.7326, 0.0, 0.6588, 0.0, 0.6588, 0.0, 0.0, 0.0, 0.0])
me_plane_008.materials.append(mat_body)
me_plane_008.materials.append(mat_body_belt)
me_plane_008.materials.append(mat_engine_flare)
me_plane_008.use_remesh_fix_poles = True
me_plane_008.use_remesh_preserve_attributes = False
me_plane_008.use_mirror_vertex_groups = False
me_plane_008.update()
me_plane_009 = bpy.data.meshes.new('Plane.009')
me_plane_009.from_pydata([(2.426, 0.0, -0.8129), (2.549, 0.1273, -0.7503), (3.462, 0.0, -0.8147), (3.39, 0.1263, -0.7664), (2.426, 0.0, -0.7896), (2.549, 0.1273, -0.7376), (3.462, 0.0, -0.7915), (3.39, 0.1263, -0.7538)], [], [(0, 1, 5, 4), (3, 2, 6, 7), (1, 3, 7, 5), (1, 0, 2, 3), (5, 7, 6, 4)])
me_plane_009.polygons.foreach_set('material_index', [1, 1, 1, 1, 1])
_k = {(0, 1): 0.49804, (2, 3): 0.49804, (1, 3): 0.49804, (4, 5): 0.49804, (6, 7): 0.49804, (5, 7): 0.49804, (1, 5): 0.49804, (3, 7): 0.49804}
me_plane_009.attributes.new('crease_edge', 'FLOAT', 'EDGE').data.foreach_set('value', [_k.get((min(e.vertices), max(e.vertices)), 0.0) for e in me_plane_009.edges])
_uv = me_plane_009.uv_layers.new(name='UVMap')
_uv.uv.foreach_set('vector', [1.0, 0.0, 1.0, 1.0, 1.0, 1.0, 1.0, 0.0, 1.0, 1.0, 1.0, 0.0, 1.0, 0.0, 1.0, 1.0, 1.0, 1.0, 1.0, 1.0, 1.0, 1.0, 1.0, 1.0, 1.0, 1.0, 1.0, 0.0, 1.0, 0.0, 1.0, 1.0, 1.0, 1.0, 1.0, 1.0, 1.0, 0.0, 1.0, 0.0])
me_plane_009.materials.append(mat_body)
me_plane_009.materials.append(mat_body_belt)
me_plane_009.materials.append(mat_engine_flare)
me_plane_009.use_remesh_fix_poles = True
me_plane_009.use_remesh_preserve_attributes = False
me_plane_009.use_mirror_vertex_groups = False
me_plane_009.update()
me_cube_005 = bpy.data.meshes.new('Cube.005')
me_cube_005.from_pydata([(-1.703, 3.264, -1.604), (-2.817, 3.228, -1.596), (-1.882, 3.755, -1.855), (-2.776, 3.871, -1.946), (-1.731, 3.274, -1.582), (-2.792, 3.24, -1.575), (-1.918, 3.76, -1.831), (-2.762, 3.868, -1.917)], [], [(2, 0, 4, 6), (3, 2, 6, 7), (1, 3, 7, 5), (0, 1, 5, 4), (1, 0, 2, 3), (5, 7, 6, 4)])
me_cube_005.polygons.foreach_set('material_index', [1, 1, 1, 1, 1, 1])
_k = {(0, 1): 0.41961, (2, 3): 0.41961, (1, 3): 0.41961, (0, 2): 0.41961, (4, 5): 0.41961, (6, 7): 0.41961, (5, 7): 0.41961, (4, 6): 0.41961, (0, 4): 0.41961, (2, 6): 0.41961, (3, 7): 0.41961, (1, 5): 0.41961}
me_cube_005.attributes.new('crease_edge', 'FLOAT', 'EDGE').data.foreach_set('value', [_k.get((min(e.vertices), max(e.vertices)), 0.0) for e in me_cube_005.edges])
_uv = me_cube_005.uv_layers.new(name='UVMap')
_uv.uv.foreach_set('vector', [0.375, 0.5, 0.375, 0.5, 0.375, 0.5, 0.375, 0.5, 0.375, 0.25, 0.375, 0.5, 0.375, 0.5, 0.375, 0.25, 0.375, 0.25, 0.375, 0.25, 0.375, 0.25, 0.375, 0.25, 0.375, 0.5, 0.125, 0.5, 0.125, 0.5, 0.375, 0.5, 0.375, 0.25, 0.375, 0.5, 0.375, 0.5, 0.375, 0.25, 0.375, 0.25, 0.375, 0.25, 0.375, 0.5, 0.375, 0.5])
me_cube_005.materials.append(mat_wing_front)
me_cube_005.materials.append(mat_wing_front_belt)
me_cube_005.materials.append(mat_engine_flare)
me_cube_005.use_remesh_fix_poles = True
me_cube_005.use_remesh_preserve_attributes = False
me_cube_005.use_mirror_vertex_groups = False
me_cube_005.update()
me_plane_010 = bpy.data.meshes.new('Plane.010')
me_plane_010.from_pydata([(1.757, 0.5968, 0.09687), (2.555, 0.5645, -0.05126), (1.711, 0.6318, 0.3704), (2.504, 0.6031, 0.2226), (1.757, 0.5867, 0.09687), (2.555, 0.5544, -0.05126), (1.711, 0.6217, 0.3704), (2.504, 0.593, 0.2226)], [], [(3, 1, 5, 7), (1, 0, 4, 5), (2, 3, 7, 6), (0, 2, 6, 4), (0, 1, 3, 2), (4, 6, 7, 5)])
me_plane_010.polygons.foreach_set('material_index', [1, 1, 1, 1, 0, 1])
_k = {(0, 1): 0.49804, (0, 2): 0.49804, (1, 3): 0.49804, (2, 3): 0.49804, (4, 5): 0.49804, (4, 6): 0.49804, (5, 7): 0.49804, (6, 7): 0.49804, (1, 5): 0.27843, (3, 7): 0.47843, (0, 4): 0.47843, (2, 6): 0.47843}
me_plane_010.attributes.new('crease_edge', 'FLOAT', 'EDGE').data.foreach_set('value', [_k.get((min(e.vertices), max(e.vertices)), 0.0) for e in me_plane_010.edges])
_uv = me_plane_010.uv_layers.new(name='UVMap')
_uv.uv.foreach_set('vector', [0.0, 1.0, 1.0, 1.0, 1.0, 1.0, 0.0, 1.0, 1.0, 1.0, 1.0, 1.0, 1.0, 1.0, 1.0, 1.0, 0.0, 1.0, 0.0, 1.0, 0.0, 1.0, 0.0, 1.0, 1.0, 1.0, 0.0, 1.0, 0.0, 1.0, 1.0, 1.0, 1.0, 1.0, 1.0, 1.0, 0.0, 1.0, 0.0, 1.0, 1.0, 1.0, 0.0, 1.0, 0.0, 1.0, 1.0, 1.0])
me_plane_010.materials.append(mat_body)
me_plane_010.materials.append(mat_body_belt)
me_plane_010.materials.append(mat_engine_flare)
me_plane_010.use_remesh_fix_poles = True
me_plane_010.use_remesh_preserve_attributes = False
me_plane_010.use_mirror_vertex_groups = False
me_plane_010.update()
me_cube_007 = bpy.data.meshes.new('Cube.007')
me_cube_007.from_pydata([(-3.809, 0.3855, -0.3505), (-4.661, 0.5127, 0.2905), (-3.815, 0.8011, -0.4009), (-4.667, 0.9283, 0.24), (-4.445, 0.4028, -0.2452), (-4.818, 0.464, 0.1447), (-4.826, 0.964, 0.08997), (-4.453, 0.9016, -0.3082), (-3.325, 0.8228, -0.4073), (-4.005, 0.9482, 0.3379), (-3.298, 0.3981, -0.3571), (-3.978, 0.5235, 0.3881), (-3.769, 0.4161, -0.2253), (-4.104, 0.4837, 0.2412), (-3.807, 0.9379, -0.3026), (-4.135, 0.9848, 0.1861), (-4.731, 0.5017, 0.1269), (-4.6, 0.5425, 0.2489), (-4.605, 0.8904, 0.2067), (-4.419, 0.4505, -0.1995), (-4.738, 0.9203, 0.08107), (-4.426, 0.8681, -0.2523), (-5.061, 0.5256, 0.09338), (-4.947, 0.5606, 0.1982), (-4.952, 0.8594, 0.1619), (-4.792, 0.4816, -0.187), (-5.067, 0.885, 0.05402), (-4.799, 0.8402, -0.2323), (-5.041, 0.5525, 0.08066), (-4.946, 0.5819, 0.1685), (-4.949, 0.8324, 0.1381), (-4.816, 0.5156, -0.1544), (-5.046, 0.8538, 0.04766), (-4.821, 0.8163, -0.1924), (-4.653, 0.5525, 0.08066), (-4.558, 0.5819, 0.1685), (-4.562, 0.8324, 0.1381), (-4.428, 0.5156, -0.1544), (-4.658, 0.8538, 0.04766), (-4.433, 0.8163, -0.1924)], [], [(1, 3, 18, 17), (13, 11, 1, 5), (9, 3, 1, 11), (10, 12, 4, 0), (12, 13, 5, 4), (0, 4, 7, 2), (7, 4, 19, 21), (7, 6, 15, 14), (2, 7, 14, 8), (2, 8, 10, 0), (6, 3, 9, 15), (17, 18, 24, 23), (18, 20, 26, 24), (4, 5, 16, 19), (3, 6, 20, 18), (5, 1, 17, 16), (6, 7, 21, 20), (22, 23, 29, 28), (25, 22, 28, 31), (20, 21, 27, 26), (19, 16, 22, 25), (16, 17, 23, 22), (21, 19, 25, 27), (32, 33, 39, 38), (29, 30, 36, 35), (27, 25, 31, 33), (24, 26, 32, 30), (23, 24, 30, 29), (26, 27, 33, 32), (34, 35, 36, 38), (37, 34, 38, 39), (31, 28, 34, 37), (28, 29, 35, 34), (33, 31, 37, 39), (30, 32, 38, 36), (9, 11, 13, 15), (14, 15, 13, 12), (8, 14, 12, 10)])
me_cube_007.polygons.foreach_set('material_index', [0, 1, 0, 0, 1, 0, 0, 0, 0, 0, 1, 1, 1, 0, 0, 0, 0, 1, 1, 1, 1, 1, 1, 1, 1, 1, 1, 1, 1, 2, 2, 1, 1, 1, 1, 0, 0, 0])
_uv = me_cube_007.uv_layers.new(name='UVMap')
_uv.uv.foreach_set('vector', [0.875, 0.75, 0.875, 0.5, 0.875, 0.5, 0.875, 0.75, 0.5417, 0.9645, 0.625, 0.9645, 0.625, 1.0, 0.5417, 1.0, 0.8395, 0.5, 0.875, 0.5, 0.875, 0.75, 0.8395, 0.75, 0.375, 0.9645, 0.4583, 0.9645, 0.4583, 1.0, 0.375, 1.0, 0.4583, 0.9645, 0.5417, 0.9645, 0.5417, 1.0, 0.4583, 1.0, 0.375, 0.0, 0.4583, 0.0, 0.4583, 0.25, 0.375, 0.25, 0.4583, 0.25, 0.4583, 0.0, 0.4583, 0.0, 0.4583, 0.25, 0.4583, 0.25, 0.5417, 0.25, 0.5417, 0.2855, 0.4583, 0.2855, 0.375, 0.25, 0.4583, 0.25, 0.4583, 0.2855, 0.375, 0.2855, 0.125, 0.5, 0.1605, 0.5, 0.1605, 0.75, 0.125, 0.75, 0.5417, 0.25, 0.625, 0.25, 0.625, 0.2855, 0.5417, 0.2855, 0.875, 0.75, 0.875, 0.5, 0.875, 0.5, 0.875, 0.75, 0.625, 0.25, 0.5417, 0.25, 0.5417, 0.25, 0.625, 0.25, 0.4583, 1.0, 0.5417, 1.0, 0.5417, 1.0, 0.4583, 1.0, 0.625, 0.25, 0.5417, 0.25, 0.5417, 0.25, 0.625, 0.25, 0.5417, 1.0, 0.625, 1.0, 0.625, 1.0, 0.5417, 1.0, 0.5417, 0.25, 0.4583, 0.25, 0.4583, 0.25, 0.5417, 0.25, 0.5417, 1.0, 0.625, 1.0, 0.625, 1.0, 0.5417, 1.0, 0.4583, 1.0, 0.5417, 1.0, 0.5417, 1.0, 0.4583, 1.0, 0.5417, 0.25, 0.4583, 0.25, 0.4583, 0.25, 0.5417, 0.25, 0.4583, 1.0, 0.5417, 1.0, 0.5417, 1.0, 0.4583, 1.0, 0.5417, 1.0, 0.625, 1.0, 0.625, 1.0, 0.5417, 1.0, 0.4583, 0.25, 0.4583, 0.0, 0.4583, 0.0, 0.4583, 0.25, 0.5417, 0.25, 0.4583, 0.25, 0.4583, 0.25, 0.5417, 0.25, 0.875, 0.75, 0.875, 0.5, 0.875, 0.5, 0.875, 0.75, 0.4583, 0.25, 0.4583, 0.0, 0.4583, 0.0, 0.4583, 0.25, 0.625, 0.25, 0.5417, 0.25, 0.5417, 0.25, 0.625, 0.25, 0.875, 0.75, 0.875, 0.5, 0.875, 0.5, 0.875, 0.75, 0.5417, 0.25, 0.4583, 0.25, 0.4583, 0.25, 0.5417, 0.25, 0.5417, 0.0, 0.625, 0.0, 0.625, 0.25, 0.5417, 0.25, 0.4583, 0.0, 0.5417, 0.0, 0.5417, 0.25, 0.4583, 0.25, 0.4583, 1.0, 0.5417, 1.0, 0.5417, 1.0, 0.4583, 1.0, 0.5417, 1.0, 0.625, 1.0, 0.625, 1.0, 0.5417, 1.0, 0.4583, 0.25, 0.4583, 0.0, 0.4583, 0.0, 0.4583, 0.25, 0.625, 0.25, 0.5417, 0.25, 0.5417, 0.25, 0.625, 0.25, 0.625, 0.2855, 0.625, 0.9645, 0.5417, 0.9645, 0.5417, 0.2855, 0.4583, 0.2855, 0.5417, 0.2855, 0.5417, 0.9645, 0.4583, 0.9645, 0.1605, 0.5, 0.4583, 0.2855, 0.4583, 0.9645, 0.1605, 0.75])
me_cube_007.materials.append(mat_engine_main)
me_cube_007.materials.append(mat_engine_main_belt)
me_cube_007.materials.append(mat_engine_flare)
me_cube_007.use_remesh_fix_poles = True
me_cube_007.use_remesh_preserve_attributes = False
me_cube_007.use_mirror_vertex_groups = False
me_cube_007.update()
me_plane_003 = bpy.data.meshes.new('Plane.003')
me_plane_003.from_pydata([(-4.581, 0.2946, 0.1458), (-4.581, 0.0, 0.1765), (-4.334, 0.0, -0.1726), (-4.334, 0.2167, -0.15), (-6.543, 0.1827, 0.04845), (-6.543, 0.0, 0.05854), (-6.462, 0.0, -0.05637), (-6.462, 0.1571, -0.04892)], [], [(1, 2, 3, 0), (5, 4, 7, 6), (3, 2, 6, 7), (1, 0, 4, 5), (0, 3, 7, 4)])
me_plane_003.polygons.foreach_set('material_index', [2, 2, 2, 2, 2])
_k = {(0, 1): 0.43922, (1, 2): 0.44314, (2, 3): 0.41176, (0, 3): 0.41176, (4, 5): 0.43922, (5, 6): 0.44314, (6, 7): 0.41176, (4, 7): 0.41176}
me_plane_003.attributes.new('crease_edge', 'FLOAT', 'EDGE').data.foreach_set('value', [_k.get((min(e.vertices), max(e.vertices)), 0.0) for e in me_plane_003.edges])
_uv = me_plane_003.uv_layers.new(name='UVMap')
_uv.uv.foreach_set('vector', [0.0, 0.0, 1.0, 0.0, 1.0, 1.0, 0.0, 1.0, 0.0, 0.0, 0.0, 1.0, 1.0, 1.0, 1.0, 0.0, 1.0, 1.0, 1.0, 0.0, 1.0, 0.0, 1.0, 1.0, 0.0, 0.0, 0.0, 1.0, 0.0, 1.0, 0.0, 0.0, 0.0, 1.0, 1.0, 1.0, 1.0, 1.0, 0.0, 1.0])
me_plane_003.materials.append(mat_body)
me_plane_003.materials.append(mat_body_belt)
me_plane_003.materials.append(mat_engine_flare)
me_plane_003.use_remesh_fix_poles = True
me_plane_003.use_remesh_preserve_attributes = False
me_plane_003.use_mirror_vertex_groups = False
me_plane_003.update()

# ---- objects
ob_body = bpy.data.objects.new('body', me_plane_001)
ob_wing_front = bpy.data.objects.new('wing_front', me_cube_002)
ob_wing_back = bpy.data.objects.new('wing_back', me_cube)
ob_cockpit = bpy.data.objects.new('cockpit', me_cube_003)
ob_engine_main = bpy.data.objects.new('engine_main', me_cube_004)
ob_chair = bpy.data.objects.new('chair', me_cube_001)
ob_front_glass = bpy.data.objects.new('front_glass', me_plane_005)
ob_body_back_module_1 = bpy.data.objects.new('body_back_module_1', me_plane_007)
ob_body_back_module_2 = bpy.data.objects.new('body_back_module_2', me_plane_008)
ob_front_wheel_shield = bpy.data.objects.new('front_wheel_shield', me_plane_009)
ob_wing_wheel_shield = bpy.data.objects.new('wing_wheel_shield', me_cube_005)
ob_ledder_shield = bpy.data.objects.new('ledder_shield', me_plane_010)
ob_engine_main_001 = bpy.data.objects.new('engine_main.001', me_cube_007)
ob_body_001 = bpy.data.objects.new('body.001', me_plane_003)

# ---- transforms, parenting, visibility, modifiers, constraints
ob_body.location = (0.0, 0.0, 0.0)
ob_body.rotation_euler = (0.0, -0.0002288, 0.0)
ob_body.lineart.crease_threshold = 0.0
_m = ob_body.modifiers.new('Mirror', 'MIRROR')
_m.use_axis = (False, True, False)
_m.use_clip = True
_m = ob_body.modifiers.new('Subdivision', 'SUBSURF')
_m.uv_smooth = 'PRESERVE_CORNERS'
_m.levels = 4
_m.render_levels = 4
_m.show_only_control_edges = False
ob_wing_front.location = (0.0, 0.0, 0.0)
ob_wing_front.rotation_euler = (0.0, -0.0002288, 0.0)
ob_wing_front.lineart.crease_threshold = 0.0
_m = ob_wing_front.modifiers.new('Mirror', 'MIRROR')
_m.use_axis = (False, True, False)
_m = ob_wing_front.modifiers.new('Bevel', 'BEVEL')
_m.segments = 2
_m.limit_method = 'WEIGHT'
_m = ob_wing_front.modifiers.new('Subdivision', 'SUBSURF')
_m.uv_smooth = 'PRESERVE_CORNERS'
_m.levels = 5
_m.render_levels = 5
_m.show_only_control_edges = False
ob_wing_back.location = (0.0, 0.0, 0.0)
ob_wing_back.rotation_euler = (0.0, -0.0002288, 0.0)
ob_wing_back.lineart.crease_threshold = 0.0
_m = ob_wing_back.modifiers.new('Mirror', 'MIRROR')
_m.use_axis = (False, True, False)
_m = ob_wing_back.modifiers.new('Bevel', 'BEVEL')
_m.limit_method = 'NONE'
_m = ob_wing_back.modifiers.new('Subdivision', 'SUBSURF')
_m.uv_smooth = 'PRESERVE_CORNERS'
_m.levels = 3
_m.render_levels = 3
_m.show_only_control_edges = False
ob_cockpit.location = (0.0, 0.0, 0.0)
ob_cockpit.rotation_euler = (0.0, -0.0002288, 0.0)
ob_cockpit.lineart.crease_threshold = 0.0
_m = ob_cockpit.modifiers.new('Mirror', 'MIRROR')
_m.use_axis = (False, True, False)
_m.use_clip = True
_m = ob_cockpit.modifiers.new('Subdivision', 'SUBSURF')
_m.uv_smooth = 'PRESERVE_CORNERS'
_m.levels = 4
_m.render_levels = 4
_m.show_only_control_edges = False
ob_engine_main.location = (0.0, 0.0, 0.0)
ob_engine_main.rotation_euler = (0.0, -0.0002288, 0.0)
ob_engine_main.lineart.crease_threshold = 0.0
_m = ob_engine_main.modifiers.new('Mirror', 'MIRROR')
_m.use_axis = (False, True, False)
_m = ob_engine_main.modifiers.new('Bevel', 'BEVEL')
_m.width = 0.3
_m.width_pct = 0.3
_m.segments = 2
_m.limit_method = 'NONE'
_m = ob_engine_main.modifiers.new('Subdivision', 'SUBSURF')
_m.uv_smooth = 'PRESERVE_CORNERS'
_m.levels = 3
_m.render_levels = 3
_m.show_only_control_edges = False
ob_chair.location = (0.0, 0.0, 0.0)
ob_chair.rotation_euler = (0.0, -0.0002288, 0.0)
ob_chair.lineart.crease_threshold = 0.0
_m = ob_chair.modifiers.new('Mirror', 'MIRROR')
_m.use_axis = (False, True, False)
_m.use_clip = True
_m = ob_chair.modifiers.new('Subdivision', 'SUBSURF')
_m.uv_smooth = 'PRESERVE_CORNERS'
_m.levels = 4
_m.render_levels = 4
_m.show_only_control_edges = False
ob_front_glass.location = (3.953, 0.0, 0.0)
ob_front_glass.lineart.crease_threshold = 0.0
_m = ob_front_glass.modifiers.new('Mirror', 'MIRROR')
_m.use_axis = (False, True, False)
_m.use_clip = True
_m = ob_front_glass.modifiers.new('Subdivision', 'SUBSURF')
_m.uv_smooth = 'PRESERVE_CORNERS'
_m.levels = 4
_m.render_levels = 4
_m.show_only_control_edges = False
_m = ob_front_glass.modifiers.new('Solidify', 'SOLIDIFY')
_m.nonmanifold_thickness_mode = 'FIXED'
_m.nonmanifold_merge_threshold = 0.0003
ob_body_back_module_1.location = (0.0, 0.0, 0.0)
ob_body_back_module_1.lineart.crease_threshold = 0.0
_m = ob_body_back_module_1.modifiers.new('Mirror', 'MIRROR')
_m.use_axis = (False, True, False)
_m.use_clip = True
_m = ob_body_back_module_1.modifiers.new('Subdivision', 'SUBSURF')
_m.uv_smooth = 'PRESERVE_CORNERS'
_m.levels = 3
_m.render_levels = 3
_m.show_only_control_edges = False
ob_body_back_module_2.location = (0.0, 0.0, 0.0)
ob_body_back_module_2.lineart.crease_threshold = 0.0
_m = ob_body_back_module_2.modifiers.new('Mirror', 'MIRROR')
_m.use_axis = (False, True, False)
_m.use_clip = True
_m = ob_body_back_module_2.modifiers.new('Subdivision', 'SUBSURF')
_m.uv_smooth = 'PRESERVE_CORNERS'
_m.levels = 4
_m.render_levels = 4
_m.show_only_control_edges = False
ob_front_wheel_shield.location = (0.0, 0.0, 0.0)
ob_front_wheel_shield.rotation_euler = (0.0, -0.0002288, 0.0)
ob_front_wheel_shield.lineart.crease_threshold = 0.0
_m = ob_front_wheel_shield.modifiers.new('Mirror', 'MIRROR')
_m.use_axis = (False, True, False)
_m.use_clip = True
_m = ob_front_wheel_shield.modifiers.new('Subdivision', 'SUBSURF')
_m.uv_smooth = 'PRESERVE_CORNERS'
_m.levels = 4
_m.render_levels = 4
_m.show_only_control_edges = False
ob_wing_wheel_shield.location = (0.0, 0.0, 0.0)
ob_wing_wheel_shield.rotation_euler = (0.0, -0.0002288, 0.0)
ob_wing_wheel_shield.lineart.crease_threshold = 0.0
_m = ob_wing_wheel_shield.modifiers.new('Mirror', 'MIRROR')
_m.use_axis = (False, True, False)
_m = ob_wing_wheel_shield.modifiers.new('Bevel', 'BEVEL')
_m.limit_method = 'WEIGHT'
_m = ob_wing_wheel_shield.modifiers.new('Subdivision', 'SUBSURF')
_m.uv_smooth = 'PRESERVE_CORNERS'
_m.levels = 4
_m.render_levels = 4
_m.show_only_control_edges = False
ob_ledder_shield.location = (0.0, 0.0, 0.0)
ob_ledder_shield.rotation_euler = (0.0, -0.0002288, 0.0)
ob_ledder_shield.lineart.crease_threshold = 0.0
_m = ob_ledder_shield.modifiers.new('Mirror', 'MIRROR')
_m.use_axis = (False, True, False)
_m.use_clip = True
_m = ob_ledder_shield.modifiers.new('Subdivision', 'SUBSURF')
_m.uv_smooth = 'PRESERVE_CORNERS'
_m.levels = 4
_m.render_levels = 4
_m.show_only_control_edges = False
ob_engine_main_001.location = (0.5162, 0.0, 0.0)
ob_engine_main_001.rotation_euler = (0.0, -0.0002288, 0.0)
ob_engine_main_001.lineart.crease_threshold = 0.0
_m = ob_engine_main_001.modifiers.new('Mirror', 'MIRROR')
_m.use_axis = (False, True, False)
_m = ob_engine_main_001.modifiers.new('Bevel', 'BEVEL')
_m.width = 0.3
_m.width_pct = 0.3
_m.segments = 2
_m.limit_method = 'NONE'
_m = ob_engine_main_001.modifiers.new('Subdivision', 'SUBSURF')
_m.uv_smooth = 'PRESERVE_CORNERS'
_m.levels = 3
_m.render_levels = 3
_m.show_only_control_edges = False
ob_body_001.location = (0.0, 0.0, 0.0)
ob_body_001.rotation_euler = (0.0, -0.0002288, 0.0)
ob_body_001.lineart.crease_threshold = 0.0
_m = ob_body_001.modifiers.new('Mirror', 'MIRROR')
_m.use_axis = (False, True, False)
_m.use_clip = True
_m = ob_body_001.modifiers.new('Subdivision', 'SUBSURF')
_m.uv_smooth = 'PRESERVE_CORNERS'
_m.levels = 4
_m.render_levels = 4
_m.show_only_control_edges = False

# ---- collection membership
col_fighter.objects.link(ob_body)
col_fighter.objects.link(ob_wing_front)
col_fighter.objects.link(ob_wing_back)
col_fighter.objects.link(ob_cockpit)
col_fighter.objects.link(ob_engine_main)
col_fighter.objects.link(ob_chair)
col_fighter.objects.link(ob_front_glass)
col_fighter.objects.link(ob_body_back_module_1)
col_fighter.objects.link(ob_body_back_module_2)
col_fighter.objects.link(ob_front_wheel_shield)
col_fighter.objects.link(ob_wing_wheel_shield)
col_fighter.objects.link(ob_ledder_shield)
col_fighter.objects.link(ob_engine_main_001)
col_fighter.objects.link(ob_body_001)

# ---- scene / render settings (as saved in the file)
scene.frame_start = 1; scene.frame_end = 250; scene.frame_set(0)
scene.render.engine = 'BLENDER_EEVEE_NEXT'
scene.cycles.use_denoising = False
scene.cycles.samples = 128
scene.cycles.sampling_pattern = 'TABULATED_SOBOL'
scene.cycles.use_adaptive_sampling = False
scene.cycles.use_light_tree = False
scene.view_settings.view_transform = 'Filmic'
bpy.context.view_layer.update()

# ---- added for rendering (the .blend has no active camera): camera
cam_auto = bpy.data.cameras.new('AutoCamera')
cam_auto.lens = 50.0
cam_auto.sensor_width = 36.0
cam_auto.clip_end = 1000.0
ob_auto_camera = bpy.data.objects.new('AutoCamera', cam_auto)
scene.collection.objects.link(ob_auto_camera)
ob_auto_camera.location = (12.7108, -16.1696, 10.4237)
ob_auto_camera.rotation_euler = (1.09748, -7.21219e-08, 0.694738)
scene.camera = ob_auto_camera
bpy.context.view_layer.update()
